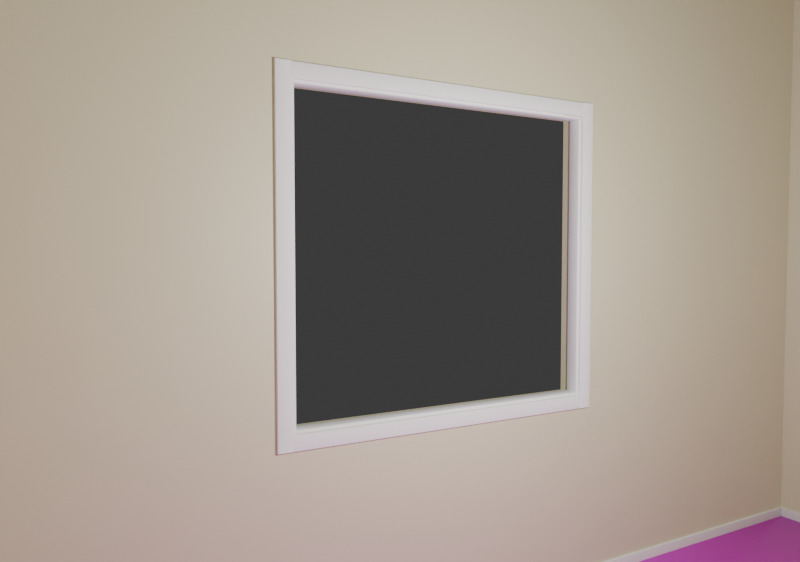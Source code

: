 # Source: roomsketch.blend  (saved by Blender 4.1.24; exported with 4.5.12 LTS)
import bpy
from mathutils import Matrix  # noqa: F401  (used for matrix-valued properties, if any)

bpy.ops.wm.read_factory_settings(use_empty=True)
scene = bpy.context.scene
scene.name = 'Scene'

# ---- collections
col_collection = bpy.data.collections.new('Collection'); scene.collection.children.link(col_collection)

# ---- images (referenced by path relative to the original .blend; pixels are not part of the script)
import os
ASSET_DIR = os.environ.get("B2B_ASSET_DIR", "")  # directory of the original .blend (textures are referenced by path, not embedded)
HERE = os.path.dirname(os.path.abspath(__file__))  # packed textures are extracted next to this script under _unpacked/

def load_image(name, relpath, width, height, colorspace="sRGB"):
    """Load a texture the original file referenced (path relative to the .blend, or extracted next to this script)."""
    p = next((c for c in (os.path.join(HERE, relpath), os.path.join(ASSET_DIR, relpath)) if relpath and os.path.exists(c)), "")
    if p:
        img = bpy.data.images.load(p, check_existing=True)
        img.name = name
    else:  # same state as the original file: an image datablock whose file is absent (Cycles renders it pink)
        img = bpy.data.images.new(name, width, height)
        img.source = "FILE"
        img.filepath = "//" + (relpath or name)
    img.colorspace_settings.name = colorspace
    return img
img_wood_floor_disp_png = load_image('wood_floor_disp.png', 'wood_floor_disp_4k.png', 1024, 1024, 'Non-Color')
img_wood_floor_diff_png = load_image('wood_floor_diff.png', 'wood_floor_diff_4k.jpg', 1024, 1024, 'sRGB')
img_wood_floor_rough_png = load_image('wood_floor_rough.png', 'wood_floor_rough_4k.exr', 1024, 1024, 'Non-Color')
img_wood_floor_nor_gl_png = load_image('wood_floor_nor_gl.png', 'wood_floor_nor_gl_4k.exr', 1024, 1024, 'Non-Color')

# ---- materials (node trees are filled in below, after node groups)
mat_walls = bpy.data.materials.new('Walls')
mat_walls.diffuse_color = (0.5225, 0.4217, 0.2337, 1.0)
mat_wood_floor = bpy.data.materials.new('wood_floor')
mat_wood_floor.displacement_method = 'DISPLACEMENT'
mat_wood_floor.use_transparent_shadow = False
mat_wood_floor.diffuse_color = (0.2247, 0.07453, 0.01091, 1.0)

# ---- material node trees
mat_walls.use_nodes = True; mat_walls.node_tree.nodes.clear()
_N = mat_walls.node_tree.nodes; _L = mat_walls.node_tree.links
n0 = _N.new('ShaderNodeBsdfPrincipled'); n0.name = 'Principled BSDF'; n0.location = (10, 300)
n0.inputs[0].default_value = (0.6156, 0.5889, 0.4056, 1.0)
n1 = _N.new('ShaderNodeOutputMaterial'); n1.name = 'Material Output'; n1.location = (300, 300)
_L.new(n0.outputs[0], n1.inputs[0])
n1.is_active_output = True
mat_wood_floor.use_nodes = True; mat_wood_floor.node_tree.nodes.clear()
_N = mat_wood_floor.node_tree.nodes; _L = mat_wood_floor.node_tree.links
n0 = _N.new('NodeFrame'); n0.name = 'Frame'; n0.location = (-1352, 469)
n0.label = 'Mapping'
n0.width = 400
n1 = _N.new('NodeFrame'); n1.name = 'Frame.001'; n1.location = (-710, 669)
n1.label = 'Textures'
n1.width = 358
n2 = _N.new('ShaderNodeOutputMaterial'); n2.name = 'Material Output'; n2.location = (306, 145)
n3 = _N.new('ShaderNodeTexImage'); n3.name = 'Image Texture'; n3.location = (88, -880)
n3.label = 'Displacement'
n3.image = img_wood_floor_disp_png
n4 = _N.new('ShaderNodeTexImage'); n4.name = 'Image Texture.001'; n4.location = (88, -40)
n4.label = 'Base Color'
n4.image = img_wood_floor_diff_png
n5 = _N.new('ShaderNodeTexImage'); n5.name = 'Image Texture.002'; n5.location = (88, -320)
n5.label = 'Roughness'
n5.image = img_wood_floor_rough_png
n6 = _N.new('ShaderNodeTexImage'); n6.name = 'Image Texture.003'; n6.location = (88, -600)
n6.label = 'Normal'
n6.image = img_wood_floor_nor_gl_png
n7 = _N.new('ShaderNodeNormalMap'); n7.name = 'Normal Map'; n7.location = (-322, 69)
n8 = _N.new('ShaderNodeMapping'); n8.name = 'Mapping'; n8.location = (230, -40)
n8.inputs[3].default_value = (7.75, 7.75, 1.0)
n9 = _N.new('NodeReroute'); n9.name = 'Reroute'; n9.location = (38, -622)
n9.width = 16
n9.socket_idname = 'NodeSocketVector'
n10 = _N.new('ShaderNodeTexCoord'); n10.name = 'Texture Coordinate'; n10.location = (30, -40)
n11 = _N.new('ShaderNodeBsdfPrincipled'); n11.name = 'Principled BSDF'; n11.location = (-72, 429)
n11.distribution = 'GGX'
n11.subsurface_method = 'BURLEY'
n11.inputs[3].default_value = 1.45
n11.inputs[27].default_value = (0.0, 0.0, 0.0, 1.0)
n11.inputs[28].default_value = 1.0
n12 = _N.new('ShaderNodeDisplacement'); n12.name = 'Displacement'; n12.location = (28, -271)
n12.inputs[2].default_value = 0.0007
n3.parent = n1
n4.parent = n1
n5.parent = n1
n6.parent = n1
n8.parent = n0
n9.parent = n1
n10.parent = n0
_L.new(n11.outputs[0], n2.inputs[0])
_L.new(n3.outputs[0], n12.inputs[0])
_L.new(n4.outputs[0], n11.inputs[0])
_L.new(n5.outputs[0], n11.inputs[2])
_L.new(n6.outputs[0], n7.inputs[1])
_L.new(n7.outputs[0], n11.inputs[5])
_L.new(n9.outputs[0], n4.inputs[0])
_L.new(n9.outputs[0], n5.inputs[0])
_L.new(n9.outputs[0], n6.inputs[0])
_L.new(n9.outputs[0], n3.inputs[0])
_L.new(n8.outputs[0], n9.inputs[0])
_L.new(n10.outputs[2], n8.inputs[0])
_L.new(n12.outputs[0], n2.inputs[2])
n2.is_active_output = True

# ---- world
world_world = bpy.data.worlds.new('World'); scene.world = world_world
world_world.use_nodes = True; world_world.node_tree.nodes.clear()
_N = world_world.node_tree.nodes; _L = world_world.node_tree.links
n0 = _N.new('ShaderNodeOutputWorld'); n0.name = 'World Output'; n0.location = (300, 300)
n1 = _N.new('ShaderNodeBackground'); n1.name = 'Background'; n1.location = (10, 300)
n1.inputs[0].default_value = (0.05088, 0.05088, 0.05088, 1.0)
_L.new(n1.outputs[0], n0.inputs[0])
n0.is_active_output = True
world_world.color = (0.05088, 0.05088, 0.05088)
world_world.use_sun_shadow = False
world_world.sun_shadow_jitter_overblur = 0.0

# ---- cameras
cam_camera = bpy.data.cameras.new('Camera')
cam_camera.clip_end = 100.0
cam_camera.lens = 30.0
cam_camera.ortho_scale = 7.314

# ---- lights
light_light = bpy.data.lights.new('Light', 'POINT')
light_light.transmission_factor = 0.0
light_light.energy = 100.0
light_light.shadow_soft_size = 0.1
light_light.shadow_maximum_resolution = 0.006
light_light.use_absolute_resolution = True

# ---- meshes
me_walls = bpy.data.meshes.new('walls')
me_walls.from_pydata([(-0.1, 3.78, 0.0), (2.96, 3.68, 0.0), (0.0, 3.68, 0.0), (3.06, 3.78, 0.0), (3.06, -0.1, 0.0), (2.96, 0.0, 0.0), (-0.1, -0.1, 0.0), (0.0, 0.0, 0.0), (0.0, 3.68, 3.5), (2.96, 3.68, 3.5), (-0.1, 3.78, 3.5), (3.06, -0.1, 3.5), (3.06, 3.78, 3.5), (-0.1, -0.1, 3.5), (2.96, 0.0, 3.5), (0.0, 0.0, 3.5), (2.009, -0.1, 0.0), (2.009, -0.03109, 0.0), (2.756, -0.1, 0.0), (2.756, -0.006659, 0.0), (2.756, 0.0, 0.0), (2.009, 0.0, 0.0), (2.756, -0.1, 0.3365), (2.009, -0.1, 1.164), (2.009, -0.1, 2.035), (2.756, -0.1, 2.035), (2.756, 0.0, 0.2409), (2.009, 0.0, 1.125), (2.009, 0.0, 2.035), (2.756, 0.0, 2.035), (3.06, 0.0685, 0.0), (3.056, 0.0685, 0.0), (3.06, 0.6226, 0.0), (3.041, 0.6226, 0.0), (2.96, 0.0685, 0.0), (2.96, 0.6226, 0.0), (3.06, 0.0685, 2.036), (3.06, 0.6226, 2.036), (2.96, 0.0685, 2.036), (2.96, 0.6226, 2.036), (-0.1, 0.9342, 0.8117), (-0.1, 2.198, 1.976), (-0.1, 2.198, 0.8117), (-0.1, 0.9342, 1.976), (0.0, 2.198, 1.976), (0.0, 0.9342, 0.8117), (0.0, 0.9342, 1.976), (0.0, 2.198, 0.8117)], [], [(0, 1, 2), (4, 31, 30), (1, 3, 32, 33), (6, 17, 16), (19, 5, 4, 18), (0, 7, 6), (7, 21, 17, 6), (5, 19, 20), (0, 2, 7), (0, 3, 1), (4, 5, 34, 31), (33, 35, 1), (13, 15, 8, 10), (8, 9, 12, 10), (13, 11, 14, 15), (11, 12, 9, 14), (12, 3, 0, 10), (4, 22, 18), (13, 6, 16, 23), (25, 22, 4, 11, 13, 23, 24), (37, 32, 3, 11, 4, 30, 36), (11, 3, 12), (1, 9, 8, 2), (6, 13, 10, 0, 42, 41, 43, 40), (0, 6, 40, 42), (38, 34, 5, 14, 1, 35, 39), (14, 9, 1), (21, 7, 15, 27), (5, 20, 26), (28, 27, 15, 14, 5, 26, 29), (27, 28, 24, 23, 16, 17, 21), (26, 20, 19, 18, 22, 25, 29), (25, 24, 28, 29), (37, 39, 35, 33, 32), (36, 30, 31, 34, 38), (39, 37, 36, 38), (47, 2, 8, 15, 7, 45, 46, 44), (45, 7, 2, 47), (41, 42, 47, 44), (43, 46, 45, 40), (42, 40, 45, 47), (46, 43, 41, 44)])
me_walls.polygons.foreach_set('material_index', [0, 0, 0, 0, 0, 0, 0, 0, 0, 0, 0, 0, 0, 0, 0, 0, 0, 0, 0, 0, 0, 0, 0, 0, 0, 0, 0, 0, 0, 0, 22856, 22856, 22856, 22856, 22856, 22856, 0, 0, 4096, 4096, 4096, 4096])
_uv = me_walls.uv_layers.new(name='UVMap')
_uv.uv.foreach_set('vector', [0.0, 0.0, 0.0, 0.0, 0.0, 0.0, 0.0, 0.0, 0.0, 0.0, 0.0, 0.0, 0.0, 0.0, 0.0, 0.0, 0.0, 0.0, 0.0, 0.0, 0.0, 0.0, 0.0, 0.0, 0.0, 0.0, 0.0, 0.0, 0.0, 0.0, 0.0, 0.0, 0.0, 0.0, 0.0, 0.0, 0.0, 0.0, 0.0, 0.0, 0.0, 0.0, 0.0, 0.0, 0.0, 0.0, 0.0, 0.0, 0.0, 0.0, 0.0, 0.0, 0.0, 0.0, 0.0, 0.0, 0.0, 0.0, 0.0, 0.0, 0.0, 0.0, 0.0, 0.0, 0.0, 0.0, 0.0, 0.0, 0.0, 0.0, 0.0, 0.0, 0.0, 0.0, 0.0, 0.0, 0.0, 0.0, 0.0, 0.0, 0.0, 0.0, 0.0, 0.0, 0.0, 0.0, 0.0, 0.0, 0.0, 0.0, 0.0, 0.0, 0.0, 0.0, 0.0, 0.0, 0.0, 0.0, 0.0, 0.0, 0.0, 0.0, 0.0, 0.0, 0.0, 0.0, 0.0, 0.0, 0.0, 0.0, 0.0, 0.0, 0.0, 0.0, 0.0, 0.0, 0.0, 0.0, 0.0, 0.0, 0.0, 0.0, 0.0, 0.0, 0.0, 0.0, 0.0, 0.0, 0.0, 0.0, 0.0, 0.0, 0.0, 0.0, 0.0, 0.0, 0.0, 0.0, 0.0, 0.0, 0.0, 0.0, 0.0, 0.0, 0.0, 0.0, 0.0, 0.0, 0.0, 0.0, 0.0, 0.0, 0.0, 0.0, 0.0, 0.0, 0.0, 0.0, 0.0, 0.0, 0.0, 0.0, 0.0, 0.0, 0.0, 0.0, 0.0, 0.0, 0.0, 0.0, 0.0, 0.0, 0.0, 0.0, 0.0, 0.0, 0.0, 0.0, 0.0, 0.0, 0.0, 0.0, 0.0, 0.0, 0.0, 0.0, 0.0, 0.0, 0.0, 0.0, 0.0, 0.0, 0.0, 0.0, 0.0, 0.0, 0.0, 0.0, 0.0, 0.0, 0.0, 0.0, 0.0, 0.0, 0.0, 0.0, 0.0, 0.0, 0.0, 0.0, 0.0, 0.0, 0.0, 0.0, 0.0, 0.0, 0.0, 0.0, 0.0, 0.0, 0.0, 0.0, 0.0, 0.0, 0.0, 0.0, 0.0, 0.0, 0.0, 0.0, 0.0, 0.0, 0.0, 0.0, 0.0, 0.0, 0.0, 0.0, 0.0, 0.0, 0.0, 0.0, 0.0, 0.0, 0.0, 0.0, 0.0, 0.0, 0.5352, 0.1548, 0.625, 0.1548, 0.625, 0.1298, 0.5391, 0.1298, 0.4243, 0.1298, 0.4243, 0.147, 0.4243, 0.1548, 0.4481, 0.5952, 0.4243, 0.5952, 0.4243, 0.5969, 0.4243, 0.6202, 0.4575, 0.6202, 0.625, 0.6202, 0.625, 0.5952, 0.625, 0.6202, 0.875, 0.6202, 0.875, 0.5952, 0.625, 0.5952, 0.625, 0.3344, 0.625, 0.3048, 0.4195, 0.3048, 0.4195, 0.3288, 0.4195, 0.3344, 0.625, 0.9156, 0.4195, 0.9156, 0.4195, 0.9169, 0.4195, 0.9452, 0.625, 0.9452, 0.8202, 0.5, 0.7906, 0.5, 0.7906, 0.75, 0.8202, 0.75, 0.0, 0.0, 0.0, 0.0, 0.0, 0.0, 0.0, 0.0, 0.0, 0.0, 0.0, 0.0, 0.0, 0.0, 0.0, 0.0, 0.0, 0.0, 0.0, 0.0, 0.0, 0.0, 0.0, 0.0, 0.625, 0.3634, 0.375, 0.3634, 0.375, 0.3884, 0.625, 0.3884, 0.625, 0.8866, 0.625, 0.8616, 0.375, 0.8616, 0.375, 0.8866, 0.2384, 0.5, 0.2384, 0.75, 0.2634, 0.75, 0.2634, 0.5, 0.7366, 0.75, 0.7616, 0.75, 0.7616, 0.5, 0.7366, 0.5])
me_walls.materials.append(mat_walls)
me_walls.update()
me_plane = bpy.data.meshes.new('Plane')
me_plane.from_pydata([(-1.0, -1.0, 0.0), (1.0, -1.0, 0.0), (-1.0, 1.0, 0.0), (1.0, 1.0, 0.0)], [], [(0, 1, 3, 2)])
me_plane.polygons.foreach_set('use_smooth', [True] * 1)
_uv = me_plane.uv_layers.new(name='UVMap')
_uv.uv.foreach_set('vector', [0.0, 0.0, 1.0, 0.0, 1.0, 1.0, 0.0, 1.0])
me_plane.materials.append(mat_wood_floor)
me_plane.update()
me_list_profiles_005 = bpy.data.meshes.new('list-profiles.005')
me_list_profiles_005.from_pydata([(0.01144, 0.04336, 0.1639), (0.012, 0.042, 0.1644), (0.01141, 0.04341, 0.1639), (0.01006, 0.04398, 0.1625), (0.01, 0.044, 0.1624), (0.0003821, 0.044, 0.1528), (0.0, 0.044, 0.1524), (0.0, 0.0, 0.1524), (0.012, 0.0, 0.1644), (0.01197, 0.04206, 3.82), (0.012, 0.042, 3.82), (0.01141, 0.04341, 3.821), (0.01135, 0.04344, 3.821), (0.01, 0.044, 3.822), (0.009556, 0.044, 3.823), (-1.183e-19, 0.044, 3.832), (-1.183e-19, -4.022e-11, 3.832), (0.012, -4.022e-11, 3.82)], [], [(10, 1, 0, 9), (0, 2, 11, 9), (2, 3, 12, 11), (3, 4, 13, 12), (4, 5, 14, 13), (5, 6, 15, 14), (6, 7, 16, 15), (16, 7, 8, 17), (17, 8, 1, 10), (3, 2, 0, 1, 8, 7, 6, 5, 4), (10, 9, 11, 12, 13, 14, 15, 16, 17)])
me_list_profiles_005.polygons.foreach_set('use_smooth', [True] * 11)
me_list_profiles_005.polygons.foreach_set('material_index', [0, 0, 0, 0, 0, 0, 0, 0, 0, 22856, 31752])
_k = set([(2, 3), (3, 4), (4, 5), (5, 6), (6, 7), (6, 15), (7, 8), (7, 16), (8, 17), (11, 12), (12, 13), (13, 14), (14, 15), (15, 16), (16, 17)])
me_list_profiles_005.attributes.new('sharp_edge', 'BOOLEAN', 'EDGE').data.foreach_set('value', [ (min(e.vertices), max(e.vertices)) in _k for e in me_list_profiles_005.edges])
_uv = me_list_profiles_005.uv_layers.new(name='UVMap')
_uv.uv.foreach_set('vector', [0.0, 0.0, 0.0, 0.0, 0.0, 0.0, 0.0, 0.0, 0.0, 0.0, 0.0, 0.0, 0.0, 0.0, 0.0, 0.0, 0.0, 0.0, 0.0, 0.0, 0.0, 0.0, 0.0, 0.0, 0.0, 0.0, 0.0, 0.0, 0.0, 0.0, 0.0, 0.0, 0.0, 0.0, 0.0, 0.0, 0.0, 0.0, 0.0, 0.0, 0.0, 0.0, 0.0, 0.0, 0.0, 0.0, 0.0, 0.0, 0.0, 0.0, 0.0, 0.0, 0.0, 0.0, 0.0, 0.0, 0.0, 0.0, 0.0, 0.0, 0.0, 0.0, 0.0, 0.0, 0.0, 0.0, 0.0, 0.0, 0.0, 0.0, 0.0, 0.0, 0.5055, 0.09325, 0.5054, 0.09165, 0.5054, 0.09162, 0.5053, 0.09096, 0.5, 0.09096, 0.5, 0.1051, 0.5055, 0.1051, 0.5055, 0.1047, 0.5055, 0.09331, 0.375, 0.4261, 0.375, 0.4261, 0.375, 0.4254, 0.375, 0.4253, 0.375, 0.4237, 0.375, 0.4232, 0.375, 0.4119, 0.375, 0.4119, 0.375, 0.4261])
me_list_profiles_005.update()
me_list_profiles_006 = bpy.data.meshes.new('list-profiles.006')
me_list_profiles_006.from_pydata([(0.01141, 0.04341, 0.0), (0.012, 0.042, 0.0), (0.01, 0.044, 0.0), (0.0, 0.0, 0.0), (0.0, 0.044, 0.0), (0.012, 0.0, 0.0), (0.01, 0.044, 4.0), (0.012, 0.042, 4.0), (0.01141, 0.04341, 4.0), (0.0, 0.044, 4.0), (0.0, 0.0, 4.0), (0.012, 0.0, 4.0)], [], [(0, 1, 2), (1, 3, 4), (1, 4, 2), (1, 5, 3), (6, 7, 8), (9, 10, 7), (6, 9, 7), (10, 11, 7), (0, 7, 1), (0, 8, 7), (2, 8, 0), (2, 6, 8), (4, 6, 2), (4, 9, 6), (9, 4, 3, 10), (11, 10, 3, 5), (5, 1, 7, 11)])
me_list_profiles_006.polygons.foreach_set('use_smooth', [True] * 17)
_k = set([(0, 1), (0, 2), (1, 5), (2, 4), (3, 4), (3, 5), (3, 10), (4, 9), (5, 11), (6, 8), (6, 9), (7, 8), (7, 11), (9, 10), (10, 11)])
me_list_profiles_006.attributes.new('sharp_edge', 'BOOLEAN', 'EDGE').data.foreach_set('value', [ (min(e.vertices), max(e.vertices)) in _k for e in me_list_profiles_006.edges])
me_list_profiles_006.update()
me_list_profiles_007 = bpy.data.meshes.new('list-profiles.007')
me_list_profiles_007.from_pydata([(0.01144, 0.04336, 0.1639), (0.012, 0.042, 0.1644), (0.01141, 0.04341, 0.1639), (0.01006, 0.04398, 0.1625), (0.01, 0.044, 0.1624), (0.0003821, 0.044, 0.1528), (0.0, 0.044, 0.1524), (0.0, 0.0, 0.1524), (0.012, 0.0, 0.1644), (0.01197, 0.04206, 3.82), (0.012, 0.042, 3.82), (0.01141, 0.04341, 3.82), (0.01135, 0.04344, 3.82), (0.01, 0.044, 3.822), (0.009556, 0.044, 3.822), (0.0, 0.044, 3.832), (0.0, 0.0, 3.832), (0.012, 0.0, 3.82), (0.012, 0.042, 0.1724), (0.012, 0.042, 0.8216), (0.01144, 0.04335, 0.1724), (0.01153, 0.04312, 0.8216), (0.01141, 0.04341, 0.1724), (0.01141, 0.04341, 0.8216), (0.01006, 0.04397, 0.1724), (0.01029, 0.04388, 0.8216), (0.01, 0.044, 0.1724), (0.01, 0.044, 0.8216), (0.0004309, 0.044, 0.1724), (0.002054, 0.044, 0.8216), (0.0, 0.044, 0.1724), (0.0, 0.044, 0.8216), (0.0, 0.0, 0.1724), (0.0, 0.0, 0.8216), (0.012, 0.0, 0.1724), (0.012, 0.0, 0.8216)], [], [(18, 1, 0, 20), (9, 10, 19, 21), (23, 11, 9, 21), (0, 2, 22, 20), (25, 12, 11, 23), (2, 3, 24, 22), (27, 13, 12, 25), (3, 4, 26, 24), (29, 14, 13, 27), (4, 5, 28, 26), (31, 15, 14, 29), (5, 6, 30, 28), (33, 16, 15, 31), (6, 7, 32, 30), (32, 7, 8, 34), (35, 17, 16, 33), (34, 8, 1, 18), (19, 10, 17, 35), (3, 2, 0, 1, 8, 7, 6, 5, 4), (17, 10, 9, 11, 12, 13, 14, 15, 16), (21, 19, 35, 33, 31, 29, 27, 25, 23), (18, 20, 22, 24, 26, 28, 30, 32, 34)])
me_list_profiles_007.polygons.foreach_set('use_smooth', [True] * 22)
me_list_profiles_007.polygons.foreach_set('material_index', [0, 0, 0, 0, 0, 0, 0, 0, 0, 0, 0, 0, 0, 0, 0, 0, 0, 0, 22856, 31752, 0, 0])
_k = set([(2, 3), (3, 4), (4, 5), (5, 6), (6, 7), (6, 30), (7, 8), (7, 32), (8, 34), (11, 12), (12, 13), (13, 14), (14, 15), (15, 16), (15, 31), (16, 17), (16, 33), (17, 35), (18, 20), (18, 34), (19, 21), (19, 35), (20, 22), (21, 23), (22, 24), (23, 25), (24, 26), (25, 27), (26, 28), (27, 29), (28, 30), (29, 31), (30, 32), (31, 33), (32, 34), (33, 35)])
me_list_profiles_007.attributes.new('sharp_edge', 'BOOLEAN', 'EDGE').data.foreach_set('value', [ (min(e.vertices), max(e.vertices)) in _k for e in me_list_profiles_007.edges])
_uv = me_list_profiles_007.uv_layers.new(name='UVMap')
_uv.uv.foreach_set('vector', [0.0, 0.0, 0.0, 0.0, 0.0, 0.0, 0.0, 0.0, 0.0, 0.0, 0.0, 0.0, 0.0, 0.0, 0.0, 0.0, 0.0, 0.0, 0.0, 0.0, 0.0, 0.0, 0.0, 0.0, 0.0, 0.0, 0.0, 0.0, 0.0, 0.0, 0.0, 0.0, 0.0, 0.0, 0.0, 0.0, 0.0, 0.0, 0.0, 0.0, 0.0, 0.0, 0.0, 0.0, 0.0, 0.0, 0.0, 0.0, 0.0, 0.0, 0.0, 0.0, 0.0, 0.0, 0.0, 0.0, 0.0, 0.0, 0.0, 0.0, 0.0, 0.0, 0.0, 0.0, 0.0, 0.0, 0.0, 0.0, 0.0, 0.0, 0.0, 0.0, 0.0, 0.0, 0.0, 0.0, 0.0, 0.0, 0.0, 0.0, 0.0, 0.0, 0.0, 0.0, 0.0, 0.0, 0.0, 0.0, 0.0, 0.0, 0.0, 0.0, 0.0, 0.0, 0.0, 0.0, 0.0, 0.0, 0.0, 0.0, 0.0, 0.0, 0.0, 0.0, 0.0, 0.0, 0.0, 0.0, 0.0, 0.0, 0.0, 0.0, 0.0, 0.0, 0.0, 0.0, 0.0, 0.0, 0.0, 0.0, 0.0, 0.0, 0.0, 0.0, 0.0, 0.0, 0.0, 0.0, 0.0, 0.0, 0.0, 0.0, 0.0, 0.0, 0.0, 0.0, 0.0, 0.0, 0.0, 0.0, 0.0, 0.0, 0.0, 0.0, 0.5055, 0.09325, 0.5054, 0.09165, 0.5054, 0.09162, 0.5053, 0.09096, 0.5, 0.09096, 0.5, 0.1051, 0.5055, 0.1051, 0.5055, 0.1047, 0.5055, 0.09331, 0.375, 0.4261, 0.375, 0.4261, 0.375, 0.4261, 0.375, 0.4254, 0.375, 0.4253, 0.375, 0.4237, 0.375, 0.4232, 0.375, 0.4119, 0.375, 0.4119, 0.375, 0.3586, 0.375, 0.3585, 0.375, 0.3585, 0.375, 0.362, 0.375, 0.362, 0.375, 0.3614, 0.375, 0.3591, 0.375, 0.359, 0.375, 0.3586, 0.375, 0.8915, 0.375, 0.8914, 0.375, 0.8914, 0.375, 0.891, 0.375, 0.8909, 0.375, 0.8881, 0.375, 0.888, 0.375, 0.888, 0.375, 0.8915])
me_list_profiles_007.update()
me_list_profiles_008 = bpy.data.meshes.new('list-profiles.008')
me_list_profiles_008.from_pydata([(0.01144, 0.04336, 0.8833), (0.012, 0.042, 0.8839), (0.01141, 0.04341, 0.8833), (0.01006, 0.04398, 0.882), (0.01, 0.044, 0.8819), (0.000382, 0.044, 0.8723), (-5.432e-08, 0.044, 0.8719), (-5.432e-08, -5.432e-08, 0.8719), (0.012, -5.432e-08, 0.8839), (0.01197, 0.04206, 3.82), (0.012, 0.042, 3.82), (0.01141, 0.04341, 3.82), (0.01135, 0.04344, 3.82), (0.01, 0.044, 3.822), (0.009556, 0.044, 3.822), (0.0, 0.044, 3.832), (0.0, 0.0, 3.832), (0.012, 0.0, 3.82)], [], [(10, 1, 0, 9), (0, 2, 11, 9), (2, 3, 12, 11), (3, 4, 13, 12), (4, 5, 14, 13), (5, 6, 15, 14), (6, 7, 16, 15), (16, 7, 8, 17), (17, 8, 1, 10), (3, 2, 0, 1, 8, 7, 6, 5, 4), (10, 9, 11, 12, 13, 14, 15, 16, 17)])
me_list_profiles_008.polygons.foreach_set('use_smooth', [True] * 11)
me_list_profiles_008.polygons.foreach_set('material_index', [0, 0, 0, 0, 0, 0, 0, 0, 0, 22856, 31752])
_k = set([(2, 3), (3, 4), (4, 5), (5, 6), (6, 7), (6, 15), (7, 8), (7, 16), (8, 17), (11, 12), (12, 13), (13, 14), (14, 15), (15, 16), (16, 17)])
me_list_profiles_008.attributes.new('sharp_edge', 'BOOLEAN', 'EDGE').data.foreach_set('value', [ (min(e.vertices), max(e.vertices)) in _k for e in me_list_profiles_008.edges])
_uv = me_list_profiles_008.uv_layers.new(name='UVMap')
_uv.uv.foreach_set('vector', [0.0, 0.0, 0.0, 0.0, 0.0, 0.0, 0.0, 0.0, 0.0, 0.0, 0.0, 0.0, 0.0, 0.0, 0.0, 0.0, 0.0, 0.0, 0.0, 0.0, 0.0, 0.0, 0.0, 0.0, 0.0, 0.0, 0.0, 0.0, 0.0, 0.0, 0.0, 0.0, 0.0, 0.0, 0.0, 0.0, 0.0, 0.0, 0.0, 0.0, 0.0, 0.0, 0.0, 0.0, 0.0, 0.0, 0.0, 0.0, 0.0, 0.0, 0.0, 0.0, 0.0, 0.0, 0.0, 0.0, 0.0, 0.0, 0.0, 0.0, 0.0, 0.0, 0.0, 0.0, 0.0, 0.0, 0.0, 0.0, 0.0, 0.0, 0.0, 0.0, 0.5055, 0.09325, 0.5054, 0.09165, 0.5054, 0.09162, 0.5053, 0.09096, 0.5, 0.09096, 0.5, 0.1051, 0.5055, 0.1051, 0.5055, 0.1047, 0.5055, 0.09331, 0.375, 0.4261, 0.375, 0.4261, 0.375, 0.4254, 0.375, 0.4253, 0.375, 0.4237, 0.375, 0.4232, 0.375, 0.4119, 0.375, 0.4119, 0.375, 0.4261])
me_list_profiles_008.update()
me_list_profiles_009 = bpy.data.meshes.new('list-profiles.009')
me_list_profiles_009.from_pydata([(0.01144, 0.04336, 0.8833), (0.012, 0.042, 0.8839), (0.01141, 0.04341, 0.8833), (0.01006, 0.04398, 0.882), (0.01, 0.044, 0.8819), (0.000382, 0.044, 0.8723), (-5.432e-08, 0.044, 0.8719), (-5.432e-08, -5.432e-08, 0.8719), (0.012, -5.432e-08, 0.8839), (0.01197, 0.04206, 3.82), (0.012, 0.042, 3.82), (0.01141, 0.04341, 3.82), (0.01135, 0.04344, 3.82), (0.01, 0.044, 3.822), (0.009556, 0.044, 3.822), (0.0, 0.044, 3.832), (0.0, 0.0, 3.832), (0.012, 0.0, 3.82), (0.012, 0.042, 2.833), (0.012, 0.042, 3.677), (0.01179, 0.0425, 2.833), (0.01195, 0.04213, 3.677), (0.01141, 0.04341, 2.833), (0.01141, 0.04341, 3.677), (0.01092, 0.04362, 2.833), (0.01129, 0.04347, 3.677), (0.01, 0.044, 2.833), (0.01, 0.044, 3.677), (0.006479, 0.044, 2.833), (0.009103, 0.044, 3.677), (-1.833e-08, 0.044, 2.833), (-2.844e-09, 0.044, 3.677), (-1.833e-08, -1.833e-08, 2.833), (-2.844e-09, -2.844e-09, 3.677), (0.012, -1.826e-08, 2.833), (0.012, -2.645e-09, 3.677)], [], [(18, 1, 0, 20), (9, 10, 19, 21), (23, 11, 9, 21), (0, 2, 22, 20), (25, 12, 11, 23), (2, 3, 24, 22), (27, 13, 12, 25), (3, 4, 26, 24), (29, 14, 13, 27), (4, 5, 28, 26), (31, 15, 14, 29), (5, 6, 30, 28), (33, 16, 15, 31), (6, 7, 32, 30), (32, 7, 8, 34), (35, 17, 16, 33), (34, 8, 1, 18), (19, 10, 17, 35), (2, 0, 1, 8, 7, 6, 5, 4, 3), (17, 10, 9, 11, 12, 13, 14, 15, 16), (18, 20, 22, 24, 26, 28, 30, 32, 34), (21, 19, 35, 33, 31, 29, 27, 25, 23)])
me_list_profiles_009.polygons.foreach_set('use_smooth', [True] * 22)
me_list_profiles_009.polygons.foreach_set('material_index', [0, 0, 0, 0, 0, 0, 0, 0, 0, 0, 0, 0, 0, 0, 0, 0, 0, 0, 22856, 31752, 22856, 22856])
_k = set([(2, 3), (3, 4), (4, 5), (5, 6), (6, 7), (6, 30), (7, 8), (7, 32), (8, 34), (11, 12), (12, 13), (13, 14), (14, 15), (15, 16), (15, 31), (16, 17), (16, 33), (17, 35), (18, 20), (18, 34), (19, 21), (19, 35), (20, 22), (21, 23), (22, 24), (23, 25), (24, 26), (25, 27), (26, 28), (27, 29), (28, 30), (29, 31), (30, 32), (31, 33), (32, 34), (33, 35)])
me_list_profiles_009.attributes.new('sharp_edge', 'BOOLEAN', 'EDGE').data.foreach_set('value', [ (min(e.vertices), max(e.vertices)) in _k for e in me_list_profiles_009.edges])
_uv = me_list_profiles_009.uv_layers.new(name='UVMap')
_uv.uv.foreach_set('vector', [0.0, 0.0, 0.0, 0.0, 0.0, 0.0, 0.0, 0.0, 0.0, 0.0, 0.0, 0.0, 0.0, 0.0, 0.0, 0.0, 0.0, 0.0, 0.0, 0.0, 0.0, 0.0, 0.0, 0.0, 0.0, 0.0, 0.0, 0.0, 0.0, 0.0, 0.0, 0.0, 0.0, 0.0, 0.0, 0.0, 0.0, 0.0, 0.0, 0.0, 0.0, 0.0, 0.0, 0.0, 0.0, 0.0, 0.0, 0.0, 0.0, 0.0, 0.0, 0.0, 0.0, 0.0, 0.0, 0.0, 0.0, 0.0, 0.0, 0.0, 0.0, 0.0, 0.0, 0.0, 0.0, 0.0, 0.0, 0.0, 0.0, 0.0, 0.0, 0.0, 0.0, 0.0, 0.0, 0.0, 0.0, 0.0, 0.0, 0.0, 0.0, 0.0, 0.0, 0.0, 0.0, 0.0, 0.0, 0.0, 0.0, 0.0, 0.0, 0.0, 0.0, 0.0, 0.0, 0.0, 0.0, 0.0, 0.0, 0.0, 0.0, 0.0, 0.0, 0.0, 0.0, 0.0, 0.0, 0.0, 0.0, 0.0, 0.0, 0.0, 0.0, 0.0, 0.0, 0.0, 0.0, 0.0, 0.0, 0.0, 0.0, 0.0, 0.0, 0.0, 0.0, 0.0, 0.0, 0.0, 0.0, 0.0, 0.0, 0.0, 0.0, 0.0, 0.0, 0.0, 0.0, 0.0, 0.0, 0.0, 0.0, 0.0, 0.0, 0.0, 0.5054, 0.09165, 0.5054, 0.09162, 0.5053, 0.09096, 0.5, 0.09096, 0.5, 0.1051, 0.5055, 0.1051, 0.5055, 0.1047, 0.5055, 0.09331, 0.5055, 0.09325, 0.375, 0.4261, 0.375, 0.4261, 0.375, 0.4261, 0.375, 0.4254, 0.375, 0.4253, 0.375, 0.4237, 0.375, 0.4232, 0.375, 0.4119, 0.375, 0.4119, 0.5094, 0.0, 0.5095, 0.0, 0.5097, 0.0, 0.5098, 0.0, 0.5099, 0.0, 0.5099, 0.0, 0.5099, 0.0, 0.4989, 0.0, 0.4989, 0.0, 0.5094, 0.5, 0.5094, 0.5, 0.4989, 0.5, 0.4989, 0.5, 0.5099, 0.5, 0.5099, 0.5, 0.5099, 0.5, 0.5097, 0.5, 0.5097, 0.5])
me_list_profiles_009.update()
me_list_profile_2r = bpy.data.meshes.new('list-profile-2r')
me_list_profile_2r.from_pydata([(0.012, 0.002, 0.0), (0.01141, 0.0005859, 0.0), (0.01, 0.0, 0.0), (0.012, 0.042, 0.0), (0.01, 0.044, 0.0), (0.01141, 0.04341, 0.0), (0.0, 0.044, 0.0), (0.0, 0.0, 0.0), (0.01, 0.0, 2.084), (0.01141, 0.0005859, 2.084), (0.012, 0.002, 2.084), (0.01141, 0.04341, 2.084), (0.01, 0.044, 2.084), (0.012, 0.042, 2.084), (0.0, 0.044, 2.084), (0.0, 0.0, 2.084)], [], [(0, 1, 2), (3, 4, 5), (6, 4, 3), (0, 6, 3), (0, 7, 6), (0, 2, 7), (8, 9, 10), (11, 12, 13), (13, 12, 14), (13, 14, 10), (14, 15, 10), (15, 8, 10), (0, 9, 1), (0, 10, 9), (3, 10, 0), (3, 13, 10), (5, 13, 3), (5, 11, 13), (4, 11, 5), (4, 12, 11), (6, 12, 4), (6, 14, 12), (7, 14, 6), (7, 15, 14), (2, 15, 7), (2, 8, 15), (1, 8, 2), (1, 9, 8)])
me_list_profile_2r.polygons.foreach_set('use_smooth', [True] * 28)
_k = set([(0, 1), (0, 3), (1, 2), (2, 7), (3, 5), (4, 5), (4, 6), (6, 7), (6, 14), (7, 15), (8, 9), (8, 15), (9, 10), (10, 13), (11, 12), (11, 13), (12, 14), (14, 15)])
me_list_profile_2r.attributes.new('sharp_edge', 'BOOLEAN', 'EDGE').data.foreach_set('value', [ (min(e.vertices), max(e.vertices)) in _k for e in me_list_profile_2r.edges])
me_list_profile_2r.update()
me_list_profile_2r_001 = bpy.data.meshes.new('list-profile-2r.001')
me_list_profile_2r_001.from_pydata([(0.012, 0.002, 0.0), (0.01141, 0.0005859, 0.0), (0.01, 0.0, 0.0), (0.012, 0.042, 0.0), (0.01, 0.044, 0.0), (0.01141, 0.04341, 0.0), (0.0, 0.044, 0.0), (0.0, 0.0, 0.0), (0.01, 0.0, 2.084), (0.01141, 0.0005859, 2.084), (0.012, 0.002, 2.084), (0.01141, 0.04341, 2.084), (0.01, 0.044, 2.084), (0.012, 0.042, 2.084), (0.0, 0.044, 2.084), (0.0, 0.0, 2.084)], [], [(0, 1, 2), (3, 4, 5), (6, 4, 3), (0, 6, 3), (0, 7, 6), (0, 2, 7), (8, 9, 10), (11, 12, 13), (13, 12, 14), (13, 14, 10), (14, 15, 10), (15, 8, 10), (0, 9, 1), (0, 10, 9), (3, 10, 0), (3, 13, 10), (5, 13, 3), (5, 11, 13), (4, 11, 5), (4, 12, 11), (6, 12, 4), (6, 14, 12), (7, 14, 6), (7, 15, 14), (2, 15, 7), (2, 8, 15), (1, 8, 2), (1, 9, 8)])
me_list_profile_2r_001.polygons.foreach_set('use_smooth', [True] * 28)
_k = set([(0, 1), (0, 3), (1, 2), (2, 7), (3, 5), (4, 5), (4, 6), (6, 7), (6, 14), (7, 15), (8, 9), (8, 15), (9, 10), (10, 13), (11, 12), (11, 13), (12, 14), (14, 15)])
me_list_profile_2r_001.attributes.new('sharp_edge', 'BOOLEAN', 'EDGE').data.foreach_set('value', [ (min(e.vertices), max(e.vertices)) in _k for e in me_list_profile_2r_001.edges])
me_list_profile_2r_001.update()
me_list_profile_2r_002 = bpy.data.meshes.new('list-profile-2r.002')
me_list_profile_2r_002.from_pydata([(0.012, 0.002, 0.0), (0.01141, 0.0005859, 0.0), (0.01, 0.0, 0.0), (0.012, 0.042, 0.0), (0.01, 0.044, 0.0), (0.01141, 0.04341, 0.0), (0.0, 0.044, 0.0), (0.0, 0.0, 0.0), (0.01, 0.0, 2.084), (0.01141, 0.0005859, 2.084), (0.012, 0.002, 2.084), (0.01141, 0.04341, 2.084), (0.01, 0.044, 2.084), (0.012, 0.042, 2.084), (0.0, 0.044, 2.084), (0.0, 0.0, 2.084)], [], [(0, 1, 2), (3, 4, 5), (6, 4, 3), (0, 6, 3), (0, 7, 6), (0, 2, 7), (8, 9, 10), (11, 12, 13), (13, 12, 14), (13, 14, 10), (14, 15, 10), (15, 8, 10), (0, 9, 1), (0, 10, 9), (3, 10, 0), (3, 13, 10), (5, 13, 3), (5, 11, 13), (4, 11, 5), (4, 12, 11), (6, 12, 4), (6, 14, 12), (7, 14, 6), (7, 15, 14), (2, 15, 7), (2, 8, 15), (1, 8, 2), (1, 9, 8)])
me_list_profile_2r_002.polygons.foreach_set('use_smooth', [True] * 28)
_k = set([(0, 1), (0, 3), (1, 2), (2, 7), (3, 5), (4, 5), (4, 6), (6, 7), (6, 14), (7, 15), (8, 9), (8, 15), (9, 10), (10, 13), (11, 12), (11, 13), (12, 14), (14, 15)])
me_list_profile_2r_002.attributes.new('sharp_edge', 'BOOLEAN', 'EDGE').data.foreach_set('value', [ (min(e.vertices), max(e.vertices)) in _k for e in me_list_profile_2r_002.edges])
me_list_profile_2r_002.update()
me_list_profile_2r_003 = bpy.data.meshes.new('list-profile-2r.003')
me_list_profile_2r_003.from_pydata([(0.012, 0.002, 0.0), (0.01141, 0.0005859, 0.0), (0.01, 0.0, 0.0), (0.012, 0.042, 0.0), (0.01, 0.044, 0.0), (0.01141, 0.04341, 0.0), (0.0, 0.044, 0.0), (0.0, 0.0, 0.0), (0.01, 0.0, 2.084), (0.01141, 0.0005859, 2.084), (0.012, 0.002, 2.084), (0.01141, 0.04341, 2.084), (0.01, 0.044, 2.084), (0.012, 0.042, 2.084), (0.0, 0.044, 2.084), (0.0, 0.0, 2.084)], [], [(0, 1, 2), (3, 4, 5), (6, 4, 3), (0, 6, 3), (0, 7, 6), (0, 2, 7), (8, 9, 10), (11, 12, 13), (13, 12, 14), (13, 14, 10), (14, 15, 10), (15, 8, 10), (0, 9, 1), (0, 10, 9), (3, 10, 0), (3, 13, 10), (5, 13, 3), (5, 11, 13), (4, 11, 5), (4, 12, 11), (6, 12, 4), (6, 14, 12), (7, 14, 6), (7, 15, 14), (2, 15, 7), (2, 8, 15), (1, 8, 2), (1, 9, 8)])
me_list_profile_2r_003.polygons.foreach_set('use_smooth', [True] * 28)
_k = set([(0, 1), (0, 3), (1, 2), (2, 7), (3, 5), (4, 5), (4, 6), (6, 7), (6, 14), (7, 15), (8, 9), (8, 15), (9, 10), (10, 13), (11, 12), (11, 13), (12, 14), (14, 15)])
me_list_profile_2r_003.attributes.new('sharp_edge', 'BOOLEAN', 'EDGE').data.foreach_set('value', [ (min(e.vertices), max(e.vertices)) in _k for e in me_list_profile_2r_003.edges])
me_list_profile_2r_003.update()
me_list_profile_2r_004 = bpy.data.meshes.new('list-profile-2r.004')
me_list_profile_2r_004.from_pydata([(0.01159, 0.00101, 2.8), (0.01141, 0.0005859, 2.8), (0.012, 0.002, 2.8), (0.012, 0.014, 2.8), (0.012, 0.042, 2.8), (0.01182, 0.04242, 2.8), (0.01141, 0.04341, 2.8), (0.01099, 0.04359, 2.8), (0.01, 0.044, 2.8), (0.007001, 0.044, 2.8), (0.0, 0.044, 2.8), (0.0, 0.0308, 2.8), (0.0, 0.0, 2.8), (0.002999, 0.0, 2.8), (0.01, 0.0, 2.8), (0.01042, 0.0001757, 2.8), (0.01141, 0.0005859, 2.045), (0.0117, 0.001277, 2.045), (0.012, 0.002, 2.045), (0.012, 0.02155, 2.045), (0.012, 0.042, 2.045), (0.01171, 0.04269, 2.045), (0.01141, 0.04341, 2.045), (0.01072, 0.0437, 2.045), (0.01, 0.044, 2.045), (0.005111, 0.044, 2.045), (0.0, 0.044, 2.045), (0.0, 0.02249, 2.045), (0.0, 0.0, 2.045), (0.004889, 0.0, 2.045), (0.01, 0.0, 2.045), (0.01069, 0.0002864, 2.045)], [], [(0, 1, 16, 17), (18, 2, 0, 17), (3, 2, 18, 19), (20, 4, 3, 19), (5, 4, 20, 21), (22, 6, 5, 21), (23, 7, 6, 22), (23, 24, 8, 7), (25, 9, 8, 24), (25, 26, 10, 9), (27, 11, 10, 26), (27, 28, 12, 11), (13, 12, 28, 29), (30, 14, 13, 29), (15, 14, 30, 31), (16, 1, 15, 31), (15, 1, 0, 2, 3, 4, 5, 6, 7, 8, 9, 10, 11, 12, 13, 14), (22, 21, 20, 19, 18, 17, 16, 31, 30, 29, 28, 27, 26, 25, 24, 23)])
me_list_profile_2r_004.polygons.foreach_set('use_smooth', [True] * 18)
me_list_profile_2r_004.polygons.foreach_set('material_index', [0, 0, 0, 0, 0, 0, 0, 0, 0, 0, 0, 0, 0, 0, 0, 0, 4096, 31752])
_k = set([(0, 1), (0, 2), (1, 15), (2, 3), (3, 4), (4, 5), (5, 6), (6, 7), (7, 8), (8, 9), (9, 10), (10, 11), (10, 26), (11, 12), (12, 13), (12, 28), (13, 14), (14, 15), (16, 17), (16, 31), (17, 18), (18, 19), (19, 20), (20, 21), (21, 22), (22, 23), (23, 24), (24, 25), (25, 26), (26, 27), (27, 28), (28, 29), (29, 30), (30, 31)])
me_list_profile_2r_004.attributes.new('sharp_edge', 'BOOLEAN', 'EDGE').data.foreach_set('value', [ (min(e.vertices), max(e.vertices)) in _k for e in me_list_profile_2r_004.edges])
_uv = me_list_profile_2r_004.uv_layers.new(name='UVMap')
_uv.uv.foreach_set('vector', [0.0, 0.0, 0.0, 0.0, 0.0, 0.0, 0.0, 0.0, 0.0, 0.0, 0.0, 0.0, 0.0, 0.0, 0.0, 0.0, 0.0, 0.0, 0.0, 0.0, 0.0, 0.0, 0.0, 0.0, 0.0, 0.0, 0.0, 0.0, 0.0, 0.0, 0.0, 0.0, 0.0, 0.0, 0.0, 0.0, 0.0, 0.0, 0.0, 0.0, 0.0, 0.0, 0.0, 0.0, 0.0, 0.0, 0.0, 0.0, 0.0, 0.0, 0.0, 0.0, 0.0, 0.0, 0.0, 0.0, 0.0, 0.0, 0.0, 0.0, 0.0, 0.0, 0.0, 0.0, 0.0, 0.0, 0.0, 0.0, 0.0, 0.0, 0.0, 0.0, 0.0, 0.0, 0.0, 0.0, 0.0, 0.0, 0.0, 0.0, 0.0, 0.0, 0.0, 0.0, 0.0, 0.0, 0.0, 0.0, 0.0, 0.0, 0.0, 0.0, 0.0, 0.0, 0.0, 0.0, 0.0, 0.0, 0.0, 0.0, 0.0, 0.0, 0.0, 0.0, 0.0, 0.0, 0.0, 0.0, 0.0, 0.0, 0.0, 0.0, 0.0, 0.0, 0.0, 0.0, 0.0, 0.0, 0.0, 0.0, 0.0, 0.0, 0.0, 0.0, 0.0, 0.0, 0.0, 0.0, 0.4608, 0.0, 0.4609, 0.0, 0.461, 0.0, 0.4613, 0.0, 0.4643, 0.0, 0.4713, 0.0, 0.4714, 0.0, 0.4716, 0.0, 0.4717, 0.0, 0.4718, 0.0, 0.4718, 0.0, 0.4718, 0.0, 0.4685, 0.0, 0.4608, 0.0, 0.4608, 0.0, 0.4608, 0.0, 0.4716, 0.5, 0.4715, 0.5, 0.4713, 0.5, 0.4662, 0.5, 0.4613, 0.5, 0.4611, 0.5, 0.4609, 0.5, 0.4609, 0.5, 0.4608, 0.5, 0.4608, 0.5, 0.4608, 0.5, 0.4664, 0.5, 0.4718, 0.5, 0.4718, 0.5, 0.4718, 0.5, 0.4717, 0.5])
me_list_profile_2r_004.materials.append(None)
me_list_profile_2r_004.update()
me_list_profile_2r_005 = bpy.data.meshes.new('list-profile-2r.005')
me_list_profile_2r_005.from_pydata([(0.012, 0.002, 0.4051), (0.01141, 0.0005859, 0.4051), (0.01, -3.058e-08, 0.4051), (0.012, 0.042, 0.4051), (0.01, 0.044, 0.4051), (0.01141, 0.04341, 0.4051), (6.117e-08, 0.044, 0.4051), (6.117e-08, -3.058e-08, 0.4051), (0.01, 2.291e-07, 0.9654), (0.01141, 0.0005862, 0.9654), (0.012, 0.002, 0.9654), (0.01141, 0.04341, 0.9654), (0.01, 0.044, 0.9654), (0.012, 0.042, 0.9654), (-4.582e-07, 0.044, 0.9654), (-4.582e-07, 2.291e-07, 0.9654)], [], [(0, 1, 2), (3, 4, 5), (6, 4, 3), (0, 6, 3), (0, 7, 6), (0, 2, 7), (8, 9, 10), (11, 12, 13), (13, 12, 14), (13, 14, 10), (14, 15, 10), (15, 8, 10), (0, 9, 1), (0, 10, 9), (3, 10, 0), (3, 13, 10), (5, 13, 3), (5, 11, 13), (4, 11, 5), (4, 12, 11), (6, 12, 4), (6, 14, 12), (7, 14, 6), (7, 15, 14), (2, 15, 7), (2, 8, 15), (1, 8, 2), (1, 9, 8)])
me_list_profile_2r_005.polygons.foreach_set('use_smooth', [True] * 28)
_k = set([(0, 1), (0, 3), (1, 2), (2, 7), (3, 5), (4, 5), (4, 6), (6, 7), (6, 14), (7, 15), (8, 9), (8, 15), (9, 10), (10, 13), (11, 12), (11, 13), (12, 14), (14, 15)])
me_list_profile_2r_005.attributes.new('sharp_edge', 'BOOLEAN', 'EDGE').data.foreach_set('value', [ (min(e.vertices), max(e.vertices)) in _k for e in me_list_profile_2r_005.edges])
me_list_profile_2r_005.update()
me_cube_004 = bpy.data.meshes.new('Cube.004')
me_cube_004.from_pydata([(-0.344, -0.4158, -0.5), (-0.344, -0.4158, 1.977), (-0.344, 0.1383, -0.5), (-0.344, 0.1383, 1.977), (0.5, -0.4158, -0.5), (0.5, -0.4158, 1.977), (0.5, 0.1383, -0.5), (0.5, 0.1383, 1.977)], [], [(0, 1, 3, 2), (2, 3, 7, 6), (6, 7, 5, 4), (4, 5, 1, 0), (2, 6, 4, 0), (7, 3, 1, 5)])
_uv = me_cube_004.uv_layers.new(name='UVMap')
_uv.uv.foreach_set('vector', [0.375, 0.0, 0.625, 0.0, 0.625, 0.25, 0.375, 0.25, 0.375, 0.25, 0.625, 0.25, 0.625, 0.5, 0.375, 0.5, 0.375, 0.5, 0.625, 0.5, 0.625, 0.75, 0.375, 0.75, 0.375, 0.75, 0.625, 0.75, 0.625, 1.0, 0.375, 1.0, 0.125, 0.5, 0.375, 0.5, 0.375, 0.75, 0.125, 0.75, 0.625, 0.5, 0.875, 0.5, 0.875, 0.75, 0.625, 0.75])
me_cube_004.update()
me_list_profile_2r_006 = bpy.data.meshes.new('list-profile-2r.006')
me_list_profile_2r_006.from_pydata([(0.012, 0.002, 0.0), (0.01141, 0.0005859, 0.0), (0.01, 0.0, 0.0), (0.012, 0.078, 0.0), (0.01, 0.08, 0.0), (0.01141, 0.07941, 0.0), (-5.436e-09, 0.08, 0.0), (0.0, 0.0, 0.0), (0.01143, 0.0006232, 2.029), (0.01141, 0.0005859, 2.029), (0.012, 0.002, 2.028), (0.012, 0.004024, 2.028), (0.012, 0.078, 2.028), (0.01198, 0.07804, 2.028), (0.01141, 0.07941, 2.029), (0.01138, 0.07943, 2.029), (0.01, 0.08, 2.03), (0.009744, 0.08, 2.031), (-5.436e-09, 0.08, 2.04), (-5.322e-09, 0.07833, 2.04), (0.0, 0.0, 2.04), (0.0002098, 0.0, 2.04), (0.01, 0.0, 2.03), (0.01004, 1.506e-05, 2.03)], [], [(0, 1, 2), (3, 4, 5), (6, 4, 3), (0, 6, 3), (0, 7, 6), (0, 2, 7), (9, 1, 0, 8), (0, 10, 8), (10, 0, 3, 11), (3, 12, 11), (12, 3, 5, 13), (5, 14, 13), (5, 4, 15, 14), (16, 15, 4), (4, 6, 17, 16), (18, 17, 6), (6, 7, 19, 18), (20, 19, 7), (20, 7, 2, 21), (2, 22, 21), (22, 2, 1, 23), (1, 9, 23), (9, 8, 10, 11, 12, 13, 14, 15, 16, 17, 18, 19, 20, 21, 22, 23)])
me_list_profile_2r_006.polygons.foreach_set('use_smooth', [True] * 23)
me_list_profile_2r_006.polygons.foreach_set('material_index', [0, 0, 0, 0, 0, 0, 0, 0, 0, 0, 0, 0, 0, 0, 0, 0, 0, 0, 0, 0, 0, 0, 22856])
_k = set([(0, 1), (0, 3), (1, 2), (2, 7), (3, 5), (4, 5), (4, 6), (6, 7), (6, 18), (7, 20), (9, 23), (14, 15), (15, 16), (16, 17), (17, 18), (18, 19), (19, 20), (20, 21), (21, 22), (22, 23)])
me_list_profile_2r_006.attributes.new('sharp_edge', 'BOOLEAN', 'EDGE').data.foreach_set('value', [ (min(e.vertices), max(e.vertices)) in _k for e in me_list_profile_2r_006.edges])
_uv = me_list_profile_2r_006.uv_layers.new(name='UVMap')
_uv.uv.foreach_set('vector', [0.0, 0.0, 0.0, 0.0, 0.0, 0.0, 0.0, 0.0, 0.0, 0.0, 0.0, 0.0, 0.0, 0.0, 0.0, 0.0, 0.0, 0.0, 0.0, 0.0, 0.0, 0.0, 0.0, 0.0, 0.0, 0.0, 0.0, 0.0, 0.0, 0.0, 0.0, 0.0, 0.0, 0.0, 0.0, 0.0, 0.0, 0.0, 0.0, 0.0, 0.0, 0.0, 0.0, 0.0, 0.0, 0.0, 0.0, 0.0, 0.0, 0.0, 0.0, 0.0, 0.0, 0.0, 0.0, 0.0, 0.0, 0.0, 0.0, 0.0, 0.0, 0.0, 0.0, 0.0, 0.0, 0.0, 0.0, 0.0, 0.0, 0.0, 0.0, 0.0, 0.0, 0.0, 0.0, 0.0, 0.0, 0.0, 0.0, 0.0, 0.0, 0.0, 0.0, 0.0, 0.0, 0.0, 0.0, 0.0, 0.0, 0.0, 0.0, 0.0, 0.0, 0.0, 0.0, 0.0, 0.0, 0.0, 0.0, 0.0, 0.0, 0.0, 0.0, 0.0, 0.0, 0.0, 0.0, 0.0, 0.0, 0.0, 0.0, 0.0, 0.0, 0.0, 0.0, 0.0, 0.0, 0.0, 0.0, 0.0, 0.0, 0.0, 0.0, 0.0, 0.0, 0.0, 0.0, 0.0, 0.0, 0.0, 0.0, 0.0, 0.0, 0.0, 0.0, 0.0, 0.0, 0.0, 0.0, 0.0, 0.0, 0.0, 0.0, 0.0, 0.0, 0.0, 0.0, 0.0, 0.1914, 0.625, 0.1914, 0.625, 0.1912, 0.6254, 0.1912, 0.6259, 0.1912, 0.6444, 0.1912, 0.6444, 0.1914, 0.6447, 0.1914, 0.6447, 0.1919, 0.6449, 0.192, 0.6449, 0.1954, 0.6449, 0.1954, 0.6445, 0.1954, 0.6249, 0.1954, 0.6249, 0.1919, 0.6249, 0.1919, 0.6249])
me_list_profile_2r_006.update()
me_list_profile_2r_007 = bpy.data.meshes.new('list-profile-2r.007')
me_list_profile_2r_007.from_pydata([(0.012, 0.002, 0.0), (0.01141, 0.0005859, 0.0), (0.01, 0.0, 0.0), (0.012, 0.078, 0.0), (0.01, 0.08, 0.0), (0.01141, 0.07941, 0.0), (-5.436e-09, 0.08, 0.0), (0.0, 0.0, 0.0), (0.01143, 0.0006234, 2.029), (0.01141, 0.0005859, 2.029), (0.012, 0.002, 2.028), (0.012, 0.004032, 2.028), (0.012, 0.078, 2.028), (0.01198, 0.07804, 2.028), (0.01141, 0.07941, 2.029), (0.01138, 0.07943, 2.029), (0.01, 0.08, 2.03), (0.009743, 0.08, 2.03), (-5.436e-09, 0.08, 2.04), (-5.322e-09, 0.07832, 2.04), (0.0, 0.0, 2.04), (0.0002108, 0.0, 2.04), (0.01, 0.0, 2.03), (0.01004, 1.511e-05, 2.03)], [], [(0, 1, 2), (3, 4, 5), (6, 4, 3), (0, 6, 3), (0, 7, 6), (0, 2, 7), (9, 1, 0, 8), (0, 10, 8), (10, 0, 3, 11), (3, 12, 11), (12, 3, 5, 13), (5, 14, 13), (5, 4, 15, 14), (16, 15, 4), (4, 6, 17, 16), (18, 17, 6), (6, 7, 19, 18), (20, 19, 7), (20, 7, 2, 21), (2, 22, 21), (22, 2, 1, 23), (1, 9, 23), (23, 9, 8, 10, 11, 12, 13, 14, 15, 16, 17, 18, 19, 20, 21, 22)])
me_list_profile_2r_007.polygons.foreach_set('use_smooth', [True] * 23)
me_list_profile_2r_007.polygons.foreach_set('material_index', [0, 0, 0, 0, 0, 0, 0, 0, 0, 0, 0, 0, 0, 0, 0, 0, 0, 0, 0, 0, 0, 0, 22856])
_k = set([(0, 1), (0, 3), (1, 2), (2, 7), (3, 5), (4, 5), (4, 6), (6, 7), (6, 18), (7, 20), (9, 23), (14, 15), (15, 16), (16, 17), (17, 18), (18, 19), (19, 20), (20, 21), (21, 22), (22, 23)])
me_list_profile_2r_007.attributes.new('sharp_edge', 'BOOLEAN', 'EDGE').data.foreach_set('value', [ (min(e.vertices), max(e.vertices)) in _k for e in me_list_profile_2r_007.edges])
_uv = me_list_profile_2r_007.uv_layers.new(name='UVMap')
_uv.uv.foreach_set('vector', [0.0, 0.0, 0.0, 0.0, 0.0, 0.0, 0.0, 0.0, 0.0, 0.0, 0.0, 0.0, 0.0, 0.0, 0.0, 0.0, 0.0, 0.0, 0.0, 0.0, 0.0, 0.0, 0.0, 0.0, 0.0, 0.0, 0.0, 0.0, 0.0, 0.0, 0.0, 0.0, 0.0, 0.0, 0.0, 0.0, 0.0, 0.0, 0.0, 0.0, 0.0, 0.0, 0.0, 0.0, 0.0, 0.0, 0.0, 0.0, 0.0, 0.0, 0.0, 0.0, 0.0, 0.0, 0.0, 0.0, 0.0, 0.0, 0.0, 0.0, 0.0, 0.0, 0.0, 0.0, 0.0, 0.0, 0.0, 0.0, 0.0, 0.0, 0.0, 0.0, 0.0, 0.0, 0.0, 0.0, 0.0, 0.0, 0.0, 0.0, 0.0, 0.0, 0.0, 0.0, 0.0, 0.0, 0.0, 0.0, 0.0, 0.0, 0.0, 0.0, 0.0, 0.0, 0.0, 0.0, 0.0, 0.0, 0.0, 0.0, 0.0, 0.0, 0.0, 0.0, 0.0, 0.0, 0.0, 0.0, 0.0, 0.0, 0.0, 0.0, 0.0, 0.0, 0.0, 0.0, 0.0, 0.0, 0.0, 0.0, 0.0, 0.0, 0.0, 0.0, 0.0, 0.0, 0.0, 0.0, 0.0, 0.0, 0.0, 0.0, 0.0, 0.0, 0.0, 0.0, 0.0, 0.0, 0.0, 0.0, 0.0, 0.0, 0.0, 0.0, 0.0, 0.0, 0.0, 0.0, 0.4743, 0.1051, 0.4738, 0.1053, 0.4738, 0.1053, 0.4736, 0.1056, 0.4736, 0.1061, 0.4736, 0.1246, 0.4736, 0.1246, 0.4738, 0.125, 0.4738, 0.125, 0.4743, 0.1251, 0.4744, 0.1251, 0.4778, 0.1251, 0.4778, 0.1247, 0.4778, 0.1051, 0.4778, 0.1051, 0.4743, 0.1051])
me_list_profile_2r_007.update()
me_list_profile_2r_008 = bpy.data.meshes.new('list-profile-2r.008')
me_list_profile_2r_008.from_pydata([(0.01141, 0.000586, 0.7116), (0.01196, 0.001904, 0.7122), (0.012, 0.002, 0.7122), (0.012, 0.07283, 0.7122), (0.012, 0.078, 0.7122), (0.01145, 0.07932, 0.7117), (0.01141, 0.07941, 0.7116), (0.01009, 0.07996, 0.7103), (0.01, 0.08, 0.7102), (0.0005438, 0.08, 0.7008), (1.091e-07, 0.08, 0.7002), (1.142e-07, 0.004298, 0.7002), (1.145e-07, 5.143e-08, 0.7002), (0.009352, 5.022e-08, 0.7096), (0.01, 5.014e-08, 0.7102), (0.01132, 0.0005466, 0.7115), (0.01145, 0.0006732, 1.445), (0.01141, 0.0005859, 1.445), (0.012, 0.002, 1.444), (0.012, 0.006745, 1.444), (0.012, 0.078, 1.444), (0.01196, 0.07809, 1.444), (0.01141, 0.07941, 1.445), (0.01133, 0.07945, 1.445), (0.01, 0.08, 1.446), (0.009406, 0.08, 1.447), (-1.081e-07, 0.08, 1.456), (-1.079e-07, 0.07615, 1.456), (-1.027e-07, -4.611e-08, 1.456), (0.0004874, -4.605e-08, 1.456), (0.01, -4.482e-08, 1.446), (0.01008, 3.52e-05, 1.446)], [], [(0, 1, 16, 17), (1, 2, 18, 16), (2, 3, 19, 18), (3, 4, 20, 19), (4, 5, 21, 20), (5, 6, 22, 21), (6, 7, 23, 22), (7, 8, 24, 23), (8, 9, 25, 24), (9, 10, 26, 25), (10, 11, 27, 26), (27, 11, 12, 28), (12, 13, 29, 28), (13, 14, 30, 29), (14, 15, 31, 30), (15, 0, 17, 31), (7, 6, 5, 4, 3, 2, 1, 0, 15, 14, 13, 12, 11, 10, 9, 8), (17, 16, 18, 19, 20, 21, 22, 23, 24, 25, 26, 27, 28, 29, 30, 31)])
me_list_profile_2r_008.polygons.foreach_set('use_smooth', [True] * 18)
me_list_profile_2r_008.polygons.foreach_set('material_index', [0, 0, 0, 0, 0, 0, 0, 0, 0, 0, 0, 0, 0, 0, 0, 0, 22856, 22856])
_k = set([(0, 15), (6, 7), (7, 8), (8, 9), (9, 10), (10, 11), (10, 26), (11, 12), (12, 13), (12, 28), (13, 14), (14, 15), (17, 31), (22, 23), (23, 24), (24, 25), (25, 26), (26, 27), (27, 28), (28, 29), (29, 30), (30, 31)])
me_list_profile_2r_008.attributes.new('sharp_edge', 'BOOLEAN', 'EDGE').data.foreach_set('value', [ (min(e.vertices), max(e.vertices)) in _k for e in me_list_profile_2r_008.edges])
_uv = me_list_profile_2r_008.uv_layers.new(name='UVMap')
_uv.uv.foreach_set('vector', [0.0, 0.0, 0.0, 0.0, 0.0, 0.0, 0.0, 0.0, 0.0, 0.0, 0.0, 0.0, 0.0, 0.0, 0.0, 0.0, 0.0, 0.0, 0.0, 0.0, 0.0, 0.0, 0.0, 0.0, 0.0, 0.0, 0.0, 0.0, 0.0, 0.0, 0.0, 0.0, 0.0, 0.0, 0.0, 0.0, 0.0, 0.0, 0.0, 0.0, 0.0, 0.0, 0.0, 0.0, 0.0, 0.0, 0.0, 0.0, 0.0, 0.0, 0.0, 0.0, 0.0, 0.0, 0.0, 0.0, 0.0, 0.0, 0.0, 0.0, 0.0, 0.0, 0.0, 0.0, 0.0, 0.0, 0.0, 0.0, 0.0, 0.0, 0.0, 0.0, 0.0, 0.0, 0.0, 0.0, 0.0, 0.0, 0.0, 0.0, 0.0, 0.0, 0.0, 0.0, 0.0, 0.0, 0.0, 0.0, 0.0, 0.0, 0.0, 0.0, 0.0, 0.0, 0.0, 0.0, 0.0, 0.0, 0.0, 0.0, 0.0, 0.0, 0.0, 0.0, 0.0, 0.0, 0.0, 0.0, 0.0, 0.0, 0.0, 0.0, 0.0, 0.0, 0.0, 0.0, 0.0, 0.0, 0.0, 0.0, 0.0, 0.0, 0.0, 0.0, 0.0, 0.0, 0.0, 0.0, 0.4816, 0.6249, 0.4811, 0.625, 0.4811, 0.625, 0.4809, 0.6254, 0.4809, 0.6266, 0.4809, 0.6444, 0.4809, 0.6444, 0.4811, 0.6447, 0.4811, 0.6447, 0.4816, 0.6449, 0.4818, 0.6449, 0.4851, 0.6449, 0.4851, 0.6438, 0.4851, 0.6249, 0.4849, 0.6249, 0.4816, 0.6249, 0.757, 0.6447, 0.757, 0.6447, 0.7572, 0.6444, 0.7572, 0.6432, 0.7572, 0.6254, 0.7572, 0.6253, 0.757, 0.625, 0.757, 0.625, 0.7565, 0.6249, 0.7563, 0.6249, 0.753, 0.6249, 0.753, 0.6258, 0.753, 0.6449, 0.7532, 0.6449, 0.7565, 0.6449, 0.7566, 0.6448])
me_list_profile_2r_008.update()
me_list_profile_2r_012 = bpy.data.meshes.new('list-profile-2r.012')
me_list_profile_2r_012.from_pydata([(0.02354, 0.000586, 0.7116), (0.02408, 0.001904, 0.7122), (0.02412, 0.002, 0.7122), (0.02412, 0.02283, 0.7122), (0.02412, 0.028, 0.7122), (0.02358, 0.02932, 0.7117), (0.02354, 0.02941, 0.7116), (0.02221, 0.02996, 0.7103), (0.02212, 0.03, 0.7102), (0.01267, 0.03, 0.7008), (0.01212, 0.03, 0.7002), (0.01212, 0.004298, 0.7002), (0.01212, 5.143e-08, 0.7002), (0.02147, 5.022e-08, 0.7096), (0.02212, 5.014e-08, 0.7102), (0.02344, 0.0005466, 0.7115), (0.02357, 0.0006732, 1.42), (0.02354, 0.0005859, 1.42), (0.02412, 0.002, 1.42), (0.02412, 0.006745, 1.42), (0.02412, 0.028, 1.42), (0.02409, 0.02809, 1.42), (0.02354, 0.02941, 1.42), (0.02345, 0.02945, 1.42), (0.02212, 0.03, 1.422), (0.02153, 0.03, 1.422), (0.01212, 0.03, 1.432), (0.01212, 0.02615, 1.432), (0.01212, -4.611e-08, 1.432), (0.01261, -4.605e-08, 1.431), (0.02212, -4.482e-08, 1.422), (0.02221, 3.52e-05, 1.422)], [], [(0, 1, 16, 17), (1, 2, 18, 16), (2, 3, 19, 18), (3, 4, 20, 19), (4, 5, 21, 20), (5, 6, 22, 21), (6, 7, 23, 22), (7, 8, 24, 23), (8, 9, 25, 24), (9, 10, 26, 25), (10, 11, 27, 26), (27, 11, 12, 28), (12, 13, 29, 28), (13, 14, 30, 29), (14, 15, 31, 30), (15, 0, 17, 31), (7, 6, 5, 4, 3, 2, 1, 0, 15, 14, 13, 12, 11, 10, 9, 8), (17, 16, 18, 19, 20, 21, 22, 23, 24, 25, 26, 27, 28, 29, 30, 31)])
me_list_profile_2r_012.polygons.foreach_set('use_smooth', [True] * 18)
me_list_profile_2r_012.polygons.foreach_set('material_index', [0, 0, 0, 0, 0, 0, 0, 0, 0, 0, 0, 0, 0, 0, 0, 0, 22856, 22856])
_k = set([(0, 15), (6, 7), (7, 8), (8, 9), (9, 10), (10, 11), (10, 26), (11, 12), (12, 13), (12, 28), (13, 14), (14, 15), (17, 31), (22, 23), (23, 24), (24, 25), (25, 26), (26, 27), (27, 28), (28, 29), (29, 30), (30, 31)])
me_list_profile_2r_012.attributes.new('sharp_edge', 'BOOLEAN', 'EDGE').data.foreach_set('value', [ (min(e.vertices), max(e.vertices)) in _k for e in me_list_profile_2r_012.edges])
_uv = me_list_profile_2r_012.uv_layers.new(name='UVMap')
_uv.uv.foreach_set('vector', [0.0, 0.0, 0.0, 0.0, 0.0, 0.0, 0.0, 0.0, 0.0, 0.0, 0.0, 0.0, 0.0, 0.0, 0.0, 0.0, 0.0, 0.0, 0.0, 0.0, 0.0, 0.0, 0.0, 0.0, 0.0, 0.0, 0.0, 0.0, 0.0, 0.0, 0.0, 0.0, 0.0, 0.0, 0.0, 0.0, 0.0, 0.0, 0.0, 0.0, 0.0, 0.0, 0.0, 0.0, 0.0, 0.0, 0.0, 0.0, 0.0, 0.0, 0.0, 0.0, 0.0, 0.0, 0.0, 0.0, 0.0, 0.0, 0.0, 0.0, 0.0, 0.0, 0.0, 0.0, 0.0, 0.0, 0.0, 0.0, 0.0, 0.0, 0.0, 0.0, 0.0, 0.0, 0.0, 0.0, 0.0, 0.0, 0.0, 0.0, 0.0, 0.0, 0.0, 0.0, 0.0, 0.0, 0.0, 0.0, 0.0, 0.0, 0.0, 0.0, 0.0, 0.0, 0.0, 0.0, 0.0, 0.0, 0.0, 0.0, 0.0, 0.0, 0.0, 0.0, 0.0, 0.0, 0.0, 0.0, 0.0, 0.0, 0.0, 0.0, 0.0, 0.0, 0.0, 0.0, 0.0, 0.0, 0.0, 0.0, 0.0, 0.0, 0.0, 0.0, 0.0, 0.0, 0.0, 0.0, 0.4816, 0.6249, 0.4811, 0.625, 0.4811, 0.625, 0.4809, 0.6254, 0.4809, 0.6266, 0.4809, 0.6444, 0.4809, 0.6444, 0.4811, 0.6447, 0.4811, 0.6447, 0.4816, 0.6449, 0.4818, 0.6449, 0.4851, 0.6449, 0.4851, 0.6438, 0.4851, 0.6249, 0.4849, 0.6249, 0.4816, 0.6249, 0.757, 0.6447, 0.757, 0.6447, 0.7572, 0.6444, 0.7572, 0.6432, 0.7572, 0.6254, 0.7572, 0.6253, 0.757, 0.625, 0.757, 0.625, 0.7565, 0.6249, 0.7563, 0.6249, 0.753, 0.6249, 0.753, 0.6258, 0.753, 0.6449, 0.7532, 0.6449, 0.7565, 0.6449, 0.7566, 0.6448])
me_list_profile_2r_012.update()
me_list_profile_2r_013 = bpy.data.meshes.new('list-profile-2r.013')
me_list_profile_2r_013.from_pydata([(0.012, 0.002, 0.0), (0.01141, 0.0005859, 0.0), (0.01, 0.0, 0.0), (0.012, 0.028, 0.0), (0.01, 0.03, 0.0), (0.01141, 0.02941, 0.0), (9.664e-09, 0.03, 0.0), (0.0, 0.0, 0.0), (0.01143, 0.0006234, 2.017), (0.01141, 0.0005859, 2.017), (0.012, 0.002, 2.016), (0.012, 0.004032, 2.016), (0.012, 0.028, 2.016), (0.01198, 0.02804, 2.016), (0.01141, 0.02941, 2.017), (0.01138, 0.02943, 2.017), (0.01, 0.03, 2.018), (0.009743, 0.03, 2.018), (9.664e-09, 0.03, 2.028), (9.778e-09, 0.02832, 2.028), (0.0, 0.0, 2.028), (0.0002108, 0.0, 2.028), (0.01, 0.0, 2.018), (0.01004, 1.511e-05, 2.018), (0.01143, 0.0006234, 2.017), (0.01141, 0.0005859, 2.017), (0.012, 0.002, 2.016), (0.012, 0.004032, 2.016), (0.012, 0.028, 2.016), (0.01198, 0.02804, 2.016), (0.01141, 0.02941, 2.017), (0.01138, 0.02943, 2.017), (0.01, 0.03, 2.018), (0.009743, 0.03, 2.018), (9.664e-09, 0.03, 2.028), (9.778e-09, 0.02832, 2.028), (0.0, 0.0, 2.028), (0.0002108, 0.0, 2.028), (0.01, 0.0, 2.018), (0.01004, 1.511e-05, 2.018)], [], [(0, 1, 2), (3, 4, 5), (6, 4, 3), (0, 6, 3), (0, 7, 6), (0, 2, 7), (9, 1, 0, 8), (0, 10, 8), (10, 0, 3, 11), (3, 12, 11), (12, 3, 5, 13), (5, 14, 13), (5, 4, 15, 14), (16, 15, 4), (4, 6, 17, 16), (18, 17, 6), (6, 7, 19, 18), (20, 19, 7), (20, 7, 2, 21), (2, 22, 21), (22, 2, 1, 23), (1, 9, 23), (39, 25, 24, 26, 27, 28, 29, 30, 31, 32, 33, 34, 35, 36, 37, 38)])
me_list_profile_2r_013.polygons.foreach_set('use_smooth', [True] * 23)
me_list_profile_2r_013.polygons.foreach_set('material_index', [0, 0, 0, 0, 0, 0, 0, 0, 0, 0, 0, 0, 0, 0, 0, 0, 0, 0, 0, 0, 0, 0, 22856])
_k = set([(0, 1), (0, 3), (1, 2), (2, 7), (3, 5), (4, 5), (4, 6), (6, 7), (6, 18), (7, 20)])
me_list_profile_2r_013.attributes.new('sharp_edge', 'BOOLEAN', 'EDGE').data.foreach_set('value', [ (min(e.vertices), max(e.vertices)) in _k for e in me_list_profile_2r_013.edges])
_uv = me_list_profile_2r_013.uv_layers.new(name='UVMap')
_uv.uv.foreach_set('vector', [0.0, 0.0, 0.0, 0.0, 0.0, 0.0, 0.0, 0.0, 0.0, 0.0, 0.0, 0.0, 0.0, 0.0, 0.0, 0.0, 0.0, 0.0, 0.0, 0.0, 0.0, 0.0, 0.0, 0.0, 0.0, 0.0, 0.0, 0.0, 0.0, 0.0, 0.0, 0.0, 0.0, 0.0, 0.0, 0.0, 0.0, 0.0, 0.0, 0.0, 0.0, 0.0, 0.0, 0.0, 0.0, 0.0, 0.0, 0.0, 0.0, 0.0, 0.0, 0.0, 0.0, 0.0, 0.0, 0.0, 0.0, 0.0, 0.0, 0.0, 0.0, 0.0, 0.0, 0.0, 0.0, 0.0, 0.0, 0.0, 0.0, 0.0, 0.0, 0.0, 0.0, 0.0, 0.0, 0.0, 0.0, 0.0, 0.0, 0.0, 0.0, 0.0, 0.0, 0.0, 0.0, 0.0, 0.0, 0.0, 0.0, 0.0, 0.0, 0.0, 0.0, 0.0, 0.0, 0.0, 0.0, 0.0, 0.0, 0.0, 0.0, 0.0, 0.0, 0.0, 0.0, 0.0, 0.0, 0.0, 0.0, 0.0, 0.0, 0.0, 0.0, 0.0, 0.0, 0.0, 0.0, 0.0, 0.0, 0.0, 0.0, 0.0, 0.0, 0.0, 0.0, 0.0, 0.0, 0.0, 0.0, 0.0, 0.0, 0.0, 0.0, 0.0, 0.0, 0.0, 0.0, 0.0, 0.0, 0.0, 0.0, 0.0, 0.0, 0.0, 0.0, 0.0, 0.0, 0.0, 0.4743, 0.1051, 0.4738, 0.1053, 0.4738, 0.1053, 0.4736, 0.1056, 0.4736, 0.1061, 0.4736, 0.1246, 0.4736, 0.1246, 0.4738, 0.125, 0.4738, 0.125, 0.4743, 0.1251, 0.4744, 0.1251, 0.4778, 0.1251, 0.4778, 0.1247, 0.4778, 0.1051, 0.4778, 0.1051, 0.4743, 0.1051])
me_list_profile_2r_013.update()
me_list_profile_2r_014 = bpy.data.meshes.new('list-profile-2r.014')
me_list_profile_2r_014.from_pydata([(0.03624, 0.052, -4.72e-09), (0.03566, 0.05059, -4.72e-09), (0.03424, 0.05, -4.72e-09), (0.03624, 0.078, -4.72e-09), (0.03424, 0.08, -4.72e-09), (0.03566, 0.07941, -4.72e-09), (0.02424, 0.08, -4.72e-09), (0.02424, 0.05, -4.72e-09), (0.03567, 0.05062, 2.017), (0.03566, 0.05059, 2.017), (0.03624, 0.052, 2.016), (0.03624, 0.05402, 2.016), (0.03624, 0.078, 2.016), (0.03623, 0.07804, 2.016), (0.03566, 0.07941, 2.017), (0.03562, 0.07943, 2.017), (0.03424, 0.08, 2.018), (0.03399, 0.08, 2.018), (0.02424, 0.08, 2.028), (0.02424, 0.07833, 2.028), (0.02424, 0.05, 2.028), (0.02445, 0.05, 2.028), (0.03424, 0.05, 2.018), (0.03428, 0.05002, 2.018), (0.03567, 0.05062, 2.017), (0.03566, 0.05059, 2.017), (0.03624, 0.052, 2.016), (0.03624, 0.05402, 2.016), (0.03624, 0.078, 2.016), (0.03623, 0.07804, 2.016), (0.03566, 0.07941, 2.017), (0.03562, 0.07943, 2.017), (0.03424, 0.08, 2.018), (0.03399, 0.08, 2.018), (0.02424, 0.08, 2.028), (0.02424, 0.07833, 2.028), (0.02424, 0.05, 2.028), (0.02445, 0.05, 2.028), (0.03424, 0.05, 2.018), (0.03428, 0.05002, 2.018)], [], [(0, 1, 2), (3, 4, 5), (6, 4, 3), (0, 6, 3), (0, 7, 6), (0, 2, 7), (9, 1, 0, 8), (0, 10, 8), (10, 0, 3, 11), (3, 12, 11), (12, 3, 5, 13), (5, 14, 13), (5, 4, 15, 14), (16, 15, 4), (4, 6, 17, 16), (18, 17, 6), (6, 7, 19, 18), (20, 19, 7), (20, 7, 2, 21), (2, 22, 21), (22, 2, 1, 23), (1, 9, 23), (25, 24, 26, 27, 28, 29, 30, 31, 32, 33, 34, 35, 36, 37, 38, 39)])
me_list_profile_2r_014.polygons.foreach_set('use_smooth', [True] * 23)
me_list_profile_2r_014.polygons.foreach_set('material_index', [0, 0, 0, 0, 0, 0, 0, 0, 0, 0, 0, 0, 0, 0, 0, 0, 0, 0, 0, 0, 0, 0, 22856])
_k = set([(0, 1), (0, 3), (1, 2), (2, 7), (3, 5), (4, 5), (4, 6), (6, 7), (6, 18), (7, 20)])
me_list_profile_2r_014.attributes.new('sharp_edge', 'BOOLEAN', 'EDGE').data.foreach_set('value', [ (min(e.vertices), max(e.vertices)) in _k for e in me_list_profile_2r_014.edges])
_uv = me_list_profile_2r_014.uv_layers.new(name='UVMap')
_uv.uv.foreach_set('vector', [0.0, 0.0, 0.0, 0.0, 0.0, 0.0, 0.0, 0.0, 0.0, 0.0, 0.0, 0.0, 0.0, 0.0, 0.0, 0.0, 0.0, 0.0, 0.0, 0.0, 0.0, 0.0, 0.0, 0.0, 0.0, 0.0, 0.0, 0.0, 0.0, 0.0, 0.0, 0.0, 0.0, 0.0, 0.0, 0.0, 0.0, 0.0, 0.0, 0.0, 0.0, 0.0, 0.0, 0.0, 0.0, 0.0, 0.0, 0.0, 0.0, 0.0, 0.0, 0.0, 0.0, 0.0, 0.0, 0.0, 0.0, 0.0, 0.0, 0.0, 0.0, 0.0, 0.0, 0.0, 0.0, 0.0, 0.0, 0.0, 0.0, 0.0, 0.0, 0.0, 0.0, 0.0, 0.0, 0.0, 0.0, 0.0, 0.0, 0.0, 0.0, 0.0, 0.0, 0.0, 0.0, 0.0, 0.0, 0.0, 0.0, 0.0, 0.0, 0.0, 0.0, 0.0, 0.0, 0.0, 0.0, 0.0, 0.0, 0.0, 0.0, 0.0, 0.0, 0.0, 0.0, 0.0, 0.0, 0.0, 0.0, 0.0, 0.0, 0.0, 0.0, 0.0, 0.0, 0.0, 0.0, 0.0, 0.0, 0.0, 0.0, 0.0, 0.0, 0.0, 0.0, 0.0, 0.0, 0.0, 0.0, 0.0, 0.0, 0.0, 0.0, 0.0, 0.0, 0.0, 0.0, 0.0, 0.0, 0.0, 0.0, 0.0, 0.0, 0.0, 0.0, 0.0, 0.0, 0.0, 0.1914, 0.625, 0.1914, 0.625, 0.1912, 0.6254, 0.1912, 0.6259, 0.1912, 0.6444, 0.1912, 0.6444, 0.1914, 0.6447, 0.1914, 0.6447, 0.1919, 0.6449, 0.192, 0.6449, 0.1954, 0.6449, 0.1954, 0.6445, 0.1954, 0.6249, 0.1954, 0.6249, 0.1919, 0.6249, 0.1919, 0.6249])
me_list_profile_2r_014.update()
me_cube_007 = bpy.data.meshes.new('Cube.007')
me_cube_007.from_pydata([(-0.7304, -0.04211, -3.497), (-0.7304, -0.04211, -1.473), (-0.7304, -0.00272, -3.497), (-0.7304, -0.00272, -1.473), (-0.0056, -0.04211, -3.497), (-0.0056, -0.04211, -1.473), (-0.0056, -0.00272, -3.497), (-0.0056, -0.00272, -1.473)], [], [(0, 1, 3, 2), (2, 3, 7, 6), (6, 7, 5, 4), (4, 5, 1, 0), (2, 6, 4, 0), (7, 3, 1, 5)])
_uv = me_cube_007.uv_layers.new(name='UVMap')
_uv.uv.foreach_set('vector', [0.375, 0.0, 0.625, 0.0, 0.625, 0.25, 0.375, 0.25, 0.375, 0.25, 0.625, 0.25, 0.625, 0.5, 0.375, 0.5, 0.375, 0.5, 0.625, 0.5, 0.625, 0.75, 0.375, 0.75, 0.375, 0.75, 0.625, 0.75, 0.625, 1.0, 0.375, 1.0, 0.125, 0.5, 0.375, 0.5, 0.375, 0.75, 0.125, 0.75, 0.625, 0.5, 0.875, 0.5, 0.875, 0.75, 0.625, 0.75])
me_cube_007.update()
me_list_profile_2r_015 = bpy.data.meshes.new('list-profile-2r.015')
me_list_profile_2r_015.from_pydata([(0.2312, 0.052, -4.72e-09), (0.2306, 0.05059, -4.72e-09), (0.2292, 0.05, -4.72e-09), (0.2312, 0.078, -4.72e-09), (0.2292, 0.08, -4.72e-09), (0.2306, 0.07941, -4.72e-09), (0.2192, 0.08, -4.72e-09), (0.2192, 0.05, -4.72e-09), (0.2306, 0.05062, 2.017), (0.2306, 0.05059, 2.017), (0.2312, 0.052, 2.016), (0.2312, 0.05402, 2.016), (0.2312, 0.078, 2.016), (0.2312, 0.07804, 2.016), (0.2306, 0.07941, 2.017), (0.2306, 0.07943, 2.017), (0.2292, 0.08, 2.018), (0.2289, 0.08, 2.018), (0.2192, 0.08, 2.028), (0.2192, 0.07833, 2.028), (0.2192, 0.05, 2.028), (0.2194, 0.05, 2.028), (0.2292, 0.05, 2.018), (0.2292, 0.05002, 2.018), (0.2306, 0.05062, 2.017), (0.2306, 0.05059, 2.017), (0.2312, 0.052, 2.016), (0.2312, 0.05402, 2.016), (0.2312, 0.078, 2.016), (0.2312, 0.07804, 2.016), (0.2306, 0.07941, 2.017), (0.2306, 0.07943, 2.017), (0.2292, 0.08, 2.018), (0.2289, 0.08, 2.018), (0.2192, 0.08, 2.028), (0.2192, 0.07833, 2.028), (0.2192, 0.05, 2.028), (0.2194, 0.05, 2.028), (0.2292, 0.05, 2.018), (0.2292, 0.05002, 2.018)], [], [(0, 1, 2), (3, 4, 5), (6, 4, 3), (0, 6, 3), (0, 7, 6), (0, 2, 7), (9, 1, 0, 8), (0, 10, 8), (10, 0, 3, 11), (3, 12, 11), (12, 3, 5, 13), (5, 14, 13), (5, 4, 15, 14), (16, 15, 4), (4, 6, 17, 16), (18, 17, 6), (6, 7, 19, 18), (20, 19, 7), (20, 7, 2, 21), (2, 22, 21), (22, 2, 1, 23), (1, 9, 23), (25, 24, 26, 27, 28, 29, 30, 31, 32, 33, 34, 35, 36, 37, 38, 39)])
me_list_profile_2r_015.polygons.foreach_set('use_smooth', [True] * 23)
me_list_profile_2r_015.polygons.foreach_set('material_index', [0, 0, 0, 0, 0, 0, 0, 0, 0, 0, 0, 0, 0, 0, 0, 0, 0, 0, 0, 0, 0, 0, 22856])
_k = set([(0, 1), (0, 3), (1, 2), (2, 7), (3, 5), (4, 5), (4, 6), (6, 7), (6, 18), (7, 20)])
me_list_profile_2r_015.attributes.new('sharp_edge', 'BOOLEAN', 'EDGE').data.foreach_set('value', [ (min(e.vertices), max(e.vertices)) in _k for e in me_list_profile_2r_015.edges])
_uv = me_list_profile_2r_015.uv_layers.new(name='UVMap')
_uv.uv.foreach_set('vector', [0.0, 0.0, 0.0, 0.0, 0.0, 0.0, 0.0, 0.0, 0.0, 0.0, 0.0, 0.0, 0.0, 0.0, 0.0, 0.0, 0.0, 0.0, 0.0, 0.0, 0.0, 0.0, 0.0, 0.0, 0.0, 0.0, 0.0, 0.0, 0.0, 0.0, 0.0, 0.0, 0.0, 0.0, 0.0, 0.0, 0.0, 0.0, 0.0, 0.0, 0.0, 0.0, 0.0, 0.0, 0.0, 0.0, 0.0, 0.0, 0.0, 0.0, 0.0, 0.0, 0.0, 0.0, 0.0, 0.0, 0.0, 0.0, 0.0, 0.0, 0.0, 0.0, 0.0, 0.0, 0.0, 0.0, 0.0, 0.0, 0.0, 0.0, 0.0, 0.0, 0.0, 0.0, 0.0, 0.0, 0.0, 0.0, 0.0, 0.0, 0.0, 0.0, 0.0, 0.0, 0.0, 0.0, 0.0, 0.0, 0.0, 0.0, 0.0, 0.0, 0.0, 0.0, 0.0, 0.0, 0.0, 0.0, 0.0, 0.0, 0.0, 0.0, 0.0, 0.0, 0.0, 0.0, 0.0, 0.0, 0.0, 0.0, 0.0, 0.0, 0.0, 0.0, 0.0, 0.0, 0.0, 0.0, 0.0, 0.0, 0.0, 0.0, 0.0, 0.0, 0.0, 0.0, 0.0, 0.0, 0.0, 0.0, 0.0, 0.0, 0.0, 0.0, 0.0, 0.0, 0.0, 0.0, 0.0, 0.0, 0.0, 0.0, 0.0, 0.0, 0.0, 0.0, 0.0, 0.0, 0.1914, 0.625, 0.1914, 0.625, 0.1912, 0.6254, 0.1912, 0.6259, 0.1912, 0.6444, 0.1912, 0.6444, 0.1914, 0.6447, 0.1914, 0.6447, 0.1919, 0.6449, 0.192, 0.6449, 0.1954, 0.6449, 0.1954, 0.6445, 0.1954, 0.6249, 0.1954, 0.6249, 0.1919, 0.6249, 0.1919, 0.6249])
me_list_profile_2r_015.update()
me_list_profile_2r_016 = bpy.data.meshes.new('list-profile-2r.016')
me_list_profile_2r_016.from_pydata([(0.012, 0.002, 0.0), (0.01141, 0.0005859, 0.0), (0.01, 0.0, 0.0), (0.012, 0.028, 0.0), (0.01, 0.03, 0.0), (0.01141, 0.02941, 0.0), (9.664e-09, 0.03, 0.0), (0.0, 0.0, 0.0), (0.01143, 0.0006234, 2.017), (0.01141, 0.0005859, 2.017), (0.012, 0.002, 2.016), (0.012, 0.004032, 2.016), (0.012, 0.028, 2.016), (0.01198, 0.02804, 2.016), (0.01141, 0.02941, 2.017), (0.01138, 0.02943, 2.017), (0.01, 0.03, 2.018), (0.009743, 0.03, 2.018), (9.664e-09, 0.03, 2.028), (9.778e-09, 0.02832, 2.028), (0.0, 0.0, 2.028), (0.0002108, 0.0, 2.028), (0.01, 0.0, 2.018), (0.01004, 1.511e-05, 2.018), (0.01143, 0.0006234, 2.017), (0.01141, 0.0005859, 2.017), (0.012, 0.002, 2.016), (0.012, 0.004032, 2.016), (0.012, 0.028, 2.016), (0.01198, 0.02804, 2.016), (0.01141, 0.02941, 2.017), (0.01138, 0.02943, 2.017), (0.01, 0.03, 2.018), (0.009743, 0.03, 2.018), (9.664e-09, 0.03, 2.028), (9.778e-09, 0.02832, 2.028), (0.0, 0.0, 2.028), (0.0002108, 0.0, 2.028), (0.01, 0.0, 2.018), (0.01004, 1.511e-05, 2.018)], [], [(0, 1, 2), (3, 4, 5), (6, 4, 3), (0, 6, 3), (0, 7, 6), (0, 2, 7), (9, 1, 0, 8), (0, 10, 8), (10, 0, 3, 11), (3, 12, 11), (12, 3, 5, 13), (5, 14, 13), (5, 4, 15, 14), (16, 15, 4), (4, 6, 17, 16), (18, 17, 6), (6, 7, 19, 18), (20, 19, 7), (20, 7, 2, 21), (2, 22, 21), (22, 2, 1, 23), (1, 9, 23), (39, 25, 24, 26, 27, 28, 29, 30, 31, 32, 33, 34, 35, 36, 37, 38)])
me_list_profile_2r_016.polygons.foreach_set('use_smooth', [True] * 23)
me_list_profile_2r_016.polygons.foreach_set('material_index', [0, 0, 0, 0, 0, 0, 0, 0, 0, 0, 0, 0, 0, 0, 0, 0, 0, 0, 0, 0, 0, 0, 22856])
_k = set([(0, 1), (0, 3), (1, 2), (2, 7), (3, 5), (4, 5), (4, 6), (6, 7), (6, 18), (7, 20)])
me_list_profile_2r_016.attributes.new('sharp_edge', 'BOOLEAN', 'EDGE').data.foreach_set('value', [ (min(e.vertices), max(e.vertices)) in _k for e in me_list_profile_2r_016.edges])
_uv = me_list_profile_2r_016.uv_layers.new(name='UVMap')
_uv.uv.foreach_set('vector', [0.0, 0.0, 0.0, 0.0, 0.0, 0.0, 0.0, 0.0, 0.0, 0.0, 0.0, 0.0, 0.0, 0.0, 0.0, 0.0, 0.0, 0.0, 0.0, 0.0, 0.0, 0.0, 0.0, 0.0, 0.0, 0.0, 0.0, 0.0, 0.0, 0.0, 0.0, 0.0, 0.0, 0.0, 0.0, 0.0, 0.0, 0.0, 0.0, 0.0, 0.0, 0.0, 0.0, 0.0, 0.0, 0.0, 0.0, 0.0, 0.0, 0.0, 0.0, 0.0, 0.0, 0.0, 0.0, 0.0, 0.0, 0.0, 0.0, 0.0, 0.0, 0.0, 0.0, 0.0, 0.0, 0.0, 0.0, 0.0, 0.0, 0.0, 0.0, 0.0, 0.0, 0.0, 0.0, 0.0, 0.0, 0.0, 0.0, 0.0, 0.0, 0.0, 0.0, 0.0, 0.0, 0.0, 0.0, 0.0, 0.0, 0.0, 0.0, 0.0, 0.0, 0.0, 0.0, 0.0, 0.0, 0.0, 0.0, 0.0, 0.0, 0.0, 0.0, 0.0, 0.0, 0.0, 0.0, 0.0, 0.0, 0.0, 0.0, 0.0, 0.0, 0.0, 0.0, 0.0, 0.0, 0.0, 0.0, 0.0, 0.0, 0.0, 0.0, 0.0, 0.0, 0.0, 0.0, 0.0, 0.0, 0.0, 0.0, 0.0, 0.0, 0.0, 0.0, 0.0, 0.0, 0.0, 0.0, 0.0, 0.0, 0.0, 0.0, 0.0, 0.0, 0.0, 0.0, 0.0, 0.4743, 0.1051, 0.4738, 0.1053, 0.4738, 0.1053, 0.4736, 0.1056, 0.4736, 0.1061, 0.4736, 0.1246, 0.4736, 0.1246, 0.4738, 0.125, 0.4738, 0.125, 0.4743, 0.1251, 0.4744, 0.1251, 0.4778, 0.1251, 0.4778, 0.1247, 0.4778, 0.1051, 0.4778, 0.1051, 0.4743, 0.1051])
me_list_profile_2r_016.update()
me_list_profile_2r_017 = bpy.data.meshes.new('list-profile-2r.017')
me_list_profile_2r_017.from_pydata([(0.02354, 0.000586, 0.7116), (0.02408, 0.001904, 0.7122), (0.02412, 0.002, 0.7122), (0.02412, 0.02283, 0.7122), (0.02412, 0.028, 0.7122), (0.02358, 0.02932, 0.7117), (0.02354, 0.02941, 0.7116), (0.02221, 0.02996, 0.7103), (0.02212, 0.03, 0.7102), (0.01267, 0.03, 0.7008), (0.01212, 0.03, 0.7002), (0.01212, 0.004298, 0.7002), (0.01212, 5.143e-08, 0.7002), (0.02147, 5.022e-08, 0.7096), (0.02212, 5.014e-08, 0.7102), (0.02344, 0.0005466, 0.7115), (0.02357, 0.0006732, 1.225), (0.02354, 0.0005858, 1.225), (0.02412, 0.002, 1.225), (0.02412, 0.006745, 1.225), (0.02412, 0.028, 1.225), (0.02409, 0.02809, 1.225), (0.02354, 0.02941, 1.225), (0.02345, 0.02945, 1.226), (0.02212, 0.03, 1.227), (0.02153, 0.03, 1.227), (0.01212, 0.03, 1.237), (0.01212, 0.02615, 1.237), (0.01212, -1.414e-07, 1.237), (0.01261, -1.413e-07, 1.236), (0.02212, -1.401e-07, 1.227), (0.02221, 3.511e-05, 1.227)], [], [(0, 1, 16, 17), (1, 2, 18, 16), (2, 3, 19, 18), (3, 4, 20, 19), (4, 5, 21, 20), (5, 6, 22, 21), (6, 7, 23, 22), (7, 8, 24, 23), (8, 9, 25, 24), (9, 10, 26, 25), (10, 11, 27, 26), (27, 11, 12, 28), (12, 13, 29, 28), (13, 14, 30, 29), (14, 15, 31, 30), (15, 0, 17, 31), (7, 6, 5, 4, 3, 2, 1, 0, 15, 14, 13, 12, 11, 10, 9, 8), (17, 16, 18, 19, 20, 21, 22, 23, 24, 25, 26, 27, 28, 29, 30, 31)])
me_list_profile_2r_017.polygons.foreach_set('use_smooth', [True] * 18)
me_list_profile_2r_017.polygons.foreach_set('material_index', [0, 0, 0, 0, 0, 0, 0, 0, 0, 0, 0, 0, 0, 0, 0, 0, 22856, 22856])
_k = set([(0, 15), (6, 7), (7, 8), (8, 9), (9, 10), (10, 11), (10, 26), (11, 12), (12, 13), (12, 28), (13, 14), (14, 15), (17, 31), (22, 23), (23, 24), (24, 25), (25, 26), (26, 27), (27, 28), (28, 29), (29, 30), (30, 31)])
me_list_profile_2r_017.attributes.new('sharp_edge', 'BOOLEAN', 'EDGE').data.foreach_set('value', [ (min(e.vertices), max(e.vertices)) in _k for e in me_list_profile_2r_017.edges])
_uv = me_list_profile_2r_017.uv_layers.new(name='UVMap')
_uv.uv.foreach_set('vector', [0.0, 0.0, 0.0, 0.0, 0.0, 0.0, 0.0, 0.0, 0.0, 0.0, 0.0, 0.0, 0.0, 0.0, 0.0, 0.0, 0.0, 0.0, 0.0, 0.0, 0.0, 0.0, 0.0, 0.0, 0.0, 0.0, 0.0, 0.0, 0.0, 0.0, 0.0, 0.0, 0.0, 0.0, 0.0, 0.0, 0.0, 0.0, 0.0, 0.0, 0.0, 0.0, 0.0, 0.0, 0.0, 0.0, 0.0, 0.0, 0.0, 0.0, 0.0, 0.0, 0.0, 0.0, 0.0, 0.0, 0.0, 0.0, 0.0, 0.0, 0.0, 0.0, 0.0, 0.0, 0.0, 0.0, 0.0, 0.0, 0.0, 0.0, 0.0, 0.0, 0.0, 0.0, 0.0, 0.0, 0.0, 0.0, 0.0, 0.0, 0.0, 0.0, 0.0, 0.0, 0.0, 0.0, 0.0, 0.0, 0.0, 0.0, 0.0, 0.0, 0.0, 0.0, 0.0, 0.0, 0.0, 0.0, 0.0, 0.0, 0.0, 0.0, 0.0, 0.0, 0.0, 0.0, 0.0, 0.0, 0.0, 0.0, 0.0, 0.0, 0.0, 0.0, 0.0, 0.0, 0.0, 0.0, 0.0, 0.0, 0.0, 0.0, 0.0, 0.0, 0.0, 0.0, 0.0, 0.0, 0.4816, 0.6249, 0.4811, 0.625, 0.4811, 0.625, 0.4809, 0.6254, 0.4809, 0.6266, 0.4809, 0.6444, 0.4809, 0.6444, 0.4811, 0.6447, 0.4811, 0.6447, 0.4816, 0.6449, 0.4818, 0.6449, 0.4851, 0.6449, 0.4851, 0.6438, 0.4851, 0.6249, 0.4849, 0.6249, 0.4816, 0.6249, 0.757, 0.6447, 0.757, 0.6447, 0.7572, 0.6444, 0.7572, 0.6432, 0.7572, 0.6254, 0.7572, 0.6253, 0.757, 0.625, 0.757, 0.625, 0.7565, 0.6249, 0.7563, 0.6249, 0.753, 0.6249, 0.753, 0.6258, 0.753, 0.6449, 0.7532, 0.6449, 0.7565, 0.6449, 0.7566, 0.6448])
me_list_profile_2r_017.update()
me_list_profile_2r_018 = bpy.data.meshes.new('list-profile-2r.018')
me_list_profile_2r_018.from_pydata([(0.01141, 0.000586, 0.7116), (0.01196, 0.001904, 0.7122), (0.012, 0.002, 0.7122), (0.012, 0.07283, 0.7122), (0.012, 0.078, 0.7122), (0.01145, 0.07932, 0.7117), (0.01141, 0.07941, 0.7116), (0.01009, 0.07996, 0.7103), (0.01, 0.08, 0.7102), (0.0005438, 0.08, 0.7008), (1.091e-07, 0.08, 0.7002), (1.142e-07, 0.004298, 0.7002), (1.145e-07, 5.143e-08, 0.7002), (0.009352, 5.022e-08, 0.7096), (0.01, 5.014e-08, 0.7102), (0.01132, 0.0005466, 0.7115), (0.01145, 0.0006732, 1.25), (0.01141, 0.0005858, 1.25), (0.012, 0.002, 1.249), (0.012, 0.006745, 1.249), (0.012, 0.078, 1.249), (0.01196, 0.07809, 1.249), (0.01141, 0.07941, 1.25), (0.01133, 0.07945, 1.25), (0.01, 0.08, 1.251), (0.009406, 0.08, 1.252), (-1.081e-07, 0.08, 1.261), (-1.079e-07, 0.07615, 1.261), (-1.027e-07, -1.414e-07, 1.261), (0.0004874, -1.413e-07, 1.261), (0.01, -1.401e-07, 1.251), (0.01008, 3.511e-05, 1.251)], [], [(0, 1, 16, 17), (1, 2, 18, 16), (2, 3, 19, 18), (3, 4, 20, 19), (4, 5, 21, 20), (5, 6, 22, 21), (6, 7, 23, 22), (7, 8, 24, 23), (8, 9, 25, 24), (9, 10, 26, 25), (10, 11, 27, 26), (27, 11, 12, 28), (12, 13, 29, 28), (13, 14, 30, 29), (14, 15, 31, 30), (15, 0, 17, 31), (7, 6, 5, 4, 3, 2, 1, 0, 15, 14, 13, 12, 11, 10, 9, 8), (17, 16, 18, 19, 20, 21, 22, 23, 24, 25, 26, 27, 28, 29, 30, 31)])
me_list_profile_2r_018.polygons.foreach_set('use_smooth', [True] * 18)
me_list_profile_2r_018.polygons.foreach_set('material_index', [0, 0, 0, 0, 0, 0, 0, 0, 0, 0, 0, 0, 0, 0, 0, 0, 22856, 22856])
_k = set([(0, 15), (6, 7), (7, 8), (8, 9), (9, 10), (10, 11), (10, 26), (11, 12), (12, 13), (12, 28), (13, 14), (14, 15), (17, 31), (22, 23), (23, 24), (24, 25), (25, 26), (26, 27), (27, 28), (28, 29), (29, 30), (30, 31)])
me_list_profile_2r_018.attributes.new('sharp_edge', 'BOOLEAN', 'EDGE').data.foreach_set('value', [ (min(e.vertices), max(e.vertices)) in _k for e in me_list_profile_2r_018.edges])
_uv = me_list_profile_2r_018.uv_layers.new(name='UVMap')
_uv.uv.foreach_set('vector', [0.0, 0.0, 0.0, 0.0, 0.0, 0.0, 0.0, 0.0, 0.0, 0.0, 0.0, 0.0, 0.0, 0.0, 0.0, 0.0, 0.0, 0.0, 0.0, 0.0, 0.0, 0.0, 0.0, 0.0, 0.0, 0.0, 0.0, 0.0, 0.0, 0.0, 0.0, 0.0, 0.0, 0.0, 0.0, 0.0, 0.0, 0.0, 0.0, 0.0, 0.0, 0.0, 0.0, 0.0, 0.0, 0.0, 0.0, 0.0, 0.0, 0.0, 0.0, 0.0, 0.0, 0.0, 0.0, 0.0, 0.0, 0.0, 0.0, 0.0, 0.0, 0.0, 0.0, 0.0, 0.0, 0.0, 0.0, 0.0, 0.0, 0.0, 0.0, 0.0, 0.0, 0.0, 0.0, 0.0, 0.0, 0.0, 0.0, 0.0, 0.0, 0.0, 0.0, 0.0, 0.0, 0.0, 0.0, 0.0, 0.0, 0.0, 0.0, 0.0, 0.0, 0.0, 0.0, 0.0, 0.0, 0.0, 0.0, 0.0, 0.0, 0.0, 0.0, 0.0, 0.0, 0.0, 0.0, 0.0, 0.0, 0.0, 0.0, 0.0, 0.0, 0.0, 0.0, 0.0, 0.0, 0.0, 0.0, 0.0, 0.0, 0.0, 0.0, 0.0, 0.0, 0.0, 0.0, 0.0, 0.4816, 0.6249, 0.4811, 0.625, 0.4811, 0.625, 0.4809, 0.6254, 0.4809, 0.6266, 0.4809, 0.6444, 0.4809, 0.6444, 0.4811, 0.6447, 0.4811, 0.6447, 0.4816, 0.6449, 0.4818, 0.6449, 0.4851, 0.6449, 0.4851, 0.6438, 0.4851, 0.6249, 0.4849, 0.6249, 0.4816, 0.6249, 0.757, 0.6447, 0.757, 0.6447, 0.7572, 0.6444, 0.7572, 0.6432, 0.7572, 0.6254, 0.7572, 0.6253, 0.757, 0.625, 0.757, 0.625, 0.7565, 0.6249, 0.7563, 0.6249, 0.753, 0.6249, 0.753, 0.6258, 0.753, 0.6449, 0.7532, 0.6449, 0.7565, 0.6449, 0.7566, 0.6448])
me_list_profile_2r_018.update()
me_list_profile_2r_019 = bpy.data.meshes.new('list-profile-2r.019')
me_list_profile_2r_019.from_pydata([(0.012, 0.002, 0.0), (0.01141, 0.0005859, 0.0), (0.01, 0.0, 0.0), (0.012, 0.078, 0.0), (0.01, 0.08, 0.0), (0.01141, 0.07941, 0.0), (-5.436e-09, 0.08, 0.0), (0.0, 0.0, 0.0), (0.01143, 0.0006234, 2.029), (0.01141, 0.0005859, 2.029), (0.012, 0.002, 2.028), (0.012, 0.004032, 2.028), (0.012, 0.078, 2.028), (0.01198, 0.07804, 2.028), (0.01141, 0.07941, 2.029), (0.01138, 0.07943, 2.029), (0.01, 0.08, 2.03), (0.009743, 0.08, 2.03), (-5.436e-09, 0.08, 2.04), (-5.322e-09, 0.07832, 2.04), (0.0, 0.0, 2.04), (0.0002108, 0.0, 2.04), (0.01, 0.0, 2.03), (0.01004, 1.511e-05, 2.03)], [], [(0, 1, 2), (3, 4, 5), (6, 4, 3), (0, 6, 3), (0, 7, 6), (0, 2, 7), (9, 1, 0, 8), (0, 10, 8), (10, 0, 3, 11), (3, 12, 11), (12, 3, 5, 13), (5, 14, 13), (5, 4, 15, 14), (16, 15, 4), (4, 6, 17, 16), (18, 17, 6), (6, 7, 19, 18), (20, 19, 7), (20, 7, 2, 21), (2, 22, 21), (22, 2, 1, 23), (1, 9, 23), (23, 9, 8, 10, 11, 12, 13, 14, 15, 16, 17, 18, 19, 20, 21, 22)])
me_list_profile_2r_019.polygons.foreach_set('use_smooth', [True] * 23)
me_list_profile_2r_019.polygons.foreach_set('material_index', [0, 0, 0, 0, 0, 0, 0, 0, 0, 0, 0, 0, 0, 0, 0, 0, 0, 0, 0, 0, 0, 0, 22856])
_k = set([(0, 1), (0, 3), (1, 2), (2, 7), (3, 5), (4, 5), (4, 6), (6, 7), (6, 18), (7, 20), (9, 23), (14, 15), (15, 16), (16, 17), (17, 18), (18, 19), (19, 20), (20, 21), (21, 22), (22, 23)])
me_list_profile_2r_019.attributes.new('sharp_edge', 'BOOLEAN', 'EDGE').data.foreach_set('value', [ (min(e.vertices), max(e.vertices)) in _k for e in me_list_profile_2r_019.edges])
_uv = me_list_profile_2r_019.uv_layers.new(name='UVMap')
_uv.uv.foreach_set('vector', [0.0, 0.0, 0.0, 0.0, 0.0, 0.0, 0.0, 0.0, 0.0, 0.0, 0.0, 0.0, 0.0, 0.0, 0.0, 0.0, 0.0, 0.0, 0.0, 0.0, 0.0, 0.0, 0.0, 0.0, 0.0, 0.0, 0.0, 0.0, 0.0, 0.0, 0.0, 0.0, 0.0, 0.0, 0.0, 0.0, 0.0, 0.0, 0.0, 0.0, 0.0, 0.0, 0.0, 0.0, 0.0, 0.0, 0.0, 0.0, 0.0, 0.0, 0.0, 0.0, 0.0, 0.0, 0.0, 0.0, 0.0, 0.0, 0.0, 0.0, 0.0, 0.0, 0.0, 0.0, 0.0, 0.0, 0.0, 0.0, 0.0, 0.0, 0.0, 0.0, 0.0, 0.0, 0.0, 0.0, 0.0, 0.0, 0.0, 0.0, 0.0, 0.0, 0.0, 0.0, 0.0, 0.0, 0.0, 0.0, 0.0, 0.0, 0.0, 0.0, 0.0, 0.0, 0.0, 0.0, 0.0, 0.0, 0.0, 0.0, 0.0, 0.0, 0.0, 0.0, 0.0, 0.0, 0.0, 0.0, 0.0, 0.0, 0.0, 0.0, 0.0, 0.0, 0.0, 0.0, 0.0, 0.0, 0.0, 0.0, 0.0, 0.0, 0.0, 0.0, 0.0, 0.0, 0.0, 0.0, 0.0, 0.0, 0.0, 0.0, 0.0, 0.0, 0.0, 0.0, 0.0, 0.0, 0.0, 0.0, 0.0, 0.0, 0.0, 0.0, 0.0, 0.0, 0.0, 0.0, 0.4743, 0.1051, 0.4738, 0.1053, 0.4738, 0.1053, 0.4736, 0.1056, 0.4736, 0.1061, 0.4736, 0.1246, 0.4736, 0.1246, 0.4738, 0.125, 0.4738, 0.125, 0.4743, 0.1251, 0.4744, 0.1251, 0.4778, 0.1251, 0.4778, 0.1247, 0.4778, 0.1051, 0.4778, 0.1051, 0.4743, 0.1051])
me_list_profile_2r_019.update()
me_list_profile_2r_020 = bpy.data.meshes.new('list-profile-2r.020')
me_list_profile_2r_020.from_pydata([(0.2069, 0.002, 0.0), (0.2064, 0.0005859, 0.0), (0.2049, -2.325e-09, 0.0), (0.2069, 0.078, 0.0), (0.2049, 0.08, 0.0), (0.2064, 0.07941, 0.0), (0.1949, 0.08, 0.0), (0.1949, -2.325e-09, 0.0), (0.2064, 0.0006232, 2.029), (0.2064, 0.0005859, 2.029), (0.2069, 0.002, 2.028), (0.2069, 0.004024, 2.028), (0.2069, 0.078, 2.028), (0.2069, 0.07804, 2.028), (0.2064, 0.07941, 2.029), (0.2063, 0.07943, 2.029), (0.2049, 0.08, 2.03), (0.2047, 0.08, 2.031), (0.1949, 0.08, 2.04), (0.1949, 0.07833, 2.04), (0.1949, -2.325e-09, 2.04), (0.1952, -2.325e-09, 2.04), (0.2049, -2.325e-09, 2.03), (0.205, 1.505e-05, 2.03)], [], [(0, 1, 2), (3, 4, 5), (6, 4, 3), (0, 6, 3), (0, 7, 6), (0, 2, 7), (9, 1, 0, 8), (0, 10, 8), (10, 0, 3, 11), (3, 12, 11), (12, 3, 5, 13), (5, 14, 13), (5, 4, 15, 14), (16, 15, 4), (4, 6, 17, 16), (18, 17, 6), (6, 7, 19, 18), (20, 19, 7), (20, 7, 2, 21), (2, 22, 21), (22, 2, 1, 23), (1, 9, 23), (9, 8, 10, 11, 12, 13, 14, 15, 16, 17, 18, 19, 20, 21, 22, 23)])
me_list_profile_2r_020.polygons.foreach_set('use_smooth', [True] * 23)
me_list_profile_2r_020.polygons.foreach_set('material_index', [0, 0, 0, 0, 0, 0, 0, 0, 0, 0, 0, 0, 0, 0, 0, 0, 0, 0, 0, 0, 0, 0, 22856])
_k = set([(0, 1), (0, 3), (1, 2), (2, 7), (3, 5), (4, 5), (4, 6), (6, 7), (6, 18), (7, 20), (9, 23), (14, 15), (15, 16), (16, 17), (17, 18), (18, 19), (19, 20), (20, 21), (21, 22), (22, 23)])
me_list_profile_2r_020.attributes.new('sharp_edge', 'BOOLEAN', 'EDGE').data.foreach_set('value', [ (min(e.vertices), max(e.vertices)) in _k for e in me_list_profile_2r_020.edges])
_uv = me_list_profile_2r_020.uv_layers.new(name='UVMap')
_uv.uv.foreach_set('vector', [0.0, 0.0, 0.0, 0.0, 0.0, 0.0, 0.0, 0.0, 0.0, 0.0, 0.0, 0.0, 0.0, 0.0, 0.0, 0.0, 0.0, 0.0, 0.0, 0.0, 0.0, 0.0, 0.0, 0.0, 0.0, 0.0, 0.0, 0.0, 0.0, 0.0, 0.0, 0.0, 0.0, 0.0, 0.0, 0.0, 0.0, 0.0, 0.0, 0.0, 0.0, 0.0, 0.0, 0.0, 0.0, 0.0, 0.0, 0.0, 0.0, 0.0, 0.0, 0.0, 0.0, 0.0, 0.0, 0.0, 0.0, 0.0, 0.0, 0.0, 0.0, 0.0, 0.0, 0.0, 0.0, 0.0, 0.0, 0.0, 0.0, 0.0, 0.0, 0.0, 0.0, 0.0, 0.0, 0.0, 0.0, 0.0, 0.0, 0.0, 0.0, 0.0, 0.0, 0.0, 0.0, 0.0, 0.0, 0.0, 0.0, 0.0, 0.0, 0.0, 0.0, 0.0, 0.0, 0.0, 0.0, 0.0, 0.0, 0.0, 0.0, 0.0, 0.0, 0.0, 0.0, 0.0, 0.0, 0.0, 0.0, 0.0, 0.0, 0.0, 0.0, 0.0, 0.0, 0.0, 0.0, 0.0, 0.0, 0.0, 0.0, 0.0, 0.0, 0.0, 0.0, 0.0, 0.0, 0.0, 0.0, 0.0, 0.0, 0.0, 0.0, 0.0, 0.0, 0.0, 0.0, 0.0, 0.0, 0.0, 0.0, 0.0, 0.0, 0.0, 0.0, 0.0, 0.0, 0.0, 0.1914, 0.625, 0.1914, 0.625, 0.1912, 0.6254, 0.1912, 0.6259, 0.1912, 0.6444, 0.1912, 0.6444, 0.1914, 0.6447, 0.1914, 0.6447, 0.1919, 0.6449, 0.192, 0.6449, 0.1954, 0.6449, 0.1954, 0.6445, 0.1954, 0.6249, 0.1954, 0.6249, 0.1919, 0.6249, 0.1919, 0.6249])
me_list_profile_2r_020.update()
me_list_profile_2r_027 = bpy.data.meshes.new('list-profile-2r.027')
me_list_profile_2r_027.from_pydata([(12.0, 2.0, 750.3), (11.41, 0.5859, 750.3), (10.0, 0.0, 750.3), (12.0, 54.0, 750.3), (10.0, 56.0, 750.3), (11.41, 55.41, 750.3), (0.0, 56.0, 750.3), (0.0, 0.0, 750.3), (10.0, 0.0, 2036.0), (11.41, 0.5859, 2036.0), (12.0, 2.0, 2036.0), (11.41, 55.41, 2036.0), (10.0, 56.0, 2036.0), (12.0, 54.0, 2036.0), (0.0, 56.0, 2036.0), (0.0, 0.0, 2036.0)], [], [(0, 1, 2), (3, 4, 5), (6, 4, 3), (0, 6, 3), (0, 7, 6), (0, 2, 7), (8, 9, 10), (11, 12, 13), (13, 12, 14), (13, 14, 10), (14, 15, 10), (15, 8, 10), (11, 5, 4, 12), (14, 12, 4, 6), (3, 13, 10, 0), (3, 5, 11, 13), (8, 2, 1, 9), (0, 10, 9, 1), (15, 14, 6, 7), (8, 15, 7, 2)])
me_list_profile_2r_027.polygons.foreach_set('use_smooth', [True] * 20)
_k = set([(0, 1), (0, 3), (1, 2), (2, 7), (3, 5), (4, 5), (4, 6), (6, 7), (6, 14), (7, 15), (8, 9), (8, 15), (9, 10), (10, 13), (11, 12), (11, 13), (12, 14), (14, 15)])
me_list_profile_2r_027.attributes.new('sharp_edge', 'BOOLEAN', 'EDGE').data.foreach_set('value', [ (min(e.vertices), max(e.vertices)) in _k for e in me_list_profile_2r_027.edges])
me_list_profile_2r_027.update()
me_list_profile_2r_028 = bpy.data.meshes.new('list-profile-2r.028')
me_list_profile_2r_028.from_pydata([(12.0, 2.0, 0.0), (11.41, 0.5859, 0.0), (10.0, 0.0, 0.0), (12.0, 42.0, 0.0), (10.0, 44.0, 0.0), (11.41, 43.41, 0.0), (0.0, 44.0, 0.0), (0.0, 0.0, 0.0), (10.0, 0.0, 4000.0), (11.41, 0.5859, 4000.0), (12.0, 2.0, 4000.0), (11.41, 43.41, 4000.0), (10.0, 44.0, 4000.0), (12.0, 42.0, 4000.0), (0.0, 44.0, 4000.0), (0.0, 0.0, 4000.0)], [], [(0, 1, 2), (3, 4, 5), (6, 4, 3), (0, 6, 3), (0, 7, 6), (0, 2, 7), (8, 9, 10), (11, 12, 13), (13, 12, 14), (13, 14, 10), (14, 15, 10), (15, 8, 10), (11, 5, 4, 12), (14, 12, 4, 6), (3, 13, 10, 0), (3, 5, 11, 13), (8, 2, 1, 9), (0, 10, 9, 1), (15, 14, 6, 7), (8, 15, 7, 2)])
me_list_profile_2r_028.polygons.foreach_set('use_smooth', [True] * 20)
_k = set([(0, 1), (0, 3), (1, 2), (2, 7), (3, 5), (4, 5), (4, 6), (6, 7), (6, 14), (7, 15), (8, 9), (8, 15), (9, 10), (10, 13), (11, 12), (11, 13), (12, 14), (14, 15)])
me_list_profile_2r_028.attributes.new('sharp_edge', 'BOOLEAN', 'EDGE').data.foreach_set('value', [ (min(e.vertices), max(e.vertices)) in _k for e in me_list_profile_2r_028.edges])
me_list_profile_2r_028.update()
me_list_profile_2r_029 = bpy.data.meshes.new('list-profile-2r.029')
me_list_profile_2r_029.from_pydata([(12.0, 2.0, 750.3), (11.41, 0.5859, 750.3), (10.0, 0.0, 750.3), (12.0, 54.0, 750.3), (10.0, 56.0, 750.3), (11.41, 55.41, 750.3), (0.0, 56.0, 750.3), (0.0, 0.0, 750.3), (10.0, 0.0, 2036.0), (11.41, 0.5859, 2036.0), (12.0, 2.0, 2036.0), (11.41, 55.41, 2036.0), (10.0, 56.0, 2036.0), (12.0, 54.0, 2036.0), (0.0, 56.0, 2036.0), (0.0, 0.0, 2036.0)], [], [(0, 1, 2), (3, 4, 5), (6, 4, 3), (0, 6, 3), (0, 7, 6), (0, 2, 7), (8, 9, 10), (11, 12, 13), (13, 12, 14), (13, 14, 10), (14, 15, 10), (15, 8, 10), (11, 5, 4, 12), (14, 12, 4, 6), (3, 13, 10, 0), (3, 5, 11, 13), (8, 2, 1, 9), (0, 10, 9, 1), (15, 14, 6, 7), (8, 15, 7, 2)])
me_list_profile_2r_029.polygons.foreach_set('use_smooth', [True] * 20)
_k = set([(0, 1), (0, 3), (1, 2), (2, 7), (3, 5), (4, 5), (4, 6), (6, 7), (6, 14), (7, 15), (8, 9), (8, 15), (9, 10), (10, 13), (11, 12), (11, 13), (12, 14), (14, 15)])
me_list_profile_2r_029.attributes.new('sharp_edge', 'BOOLEAN', 'EDGE').data.foreach_set('value', [ (min(e.vertices), max(e.vertices)) in _k for e in me_list_profile_2r_029.edges])
me_list_profile_2r_029.update()
me_list_profile_2r_030 = bpy.data.meshes.new('list-profile-2r.030')
me_list_profile_2r_030.from_pydata([(12.0, 2.0, 1751.0), (11.41, 0.5858, 1751.0), (10.0, -0.0001322, 1751.0), (12.0, 54.0, 1751.0), (10.0, 56.0, 1751.0), (11.41, 55.41, 1751.0), (-3.888e-13, 56.0, 1751.0), (-3.888e-13, -0.0001322, 1751.0), (10.0, 7.364e-05, 3025.0), (11.41, 0.586, 3025.0), (12.0, 2.0, 3025.0), (11.41, 55.41, 3025.0), (10.0, 56.0, 3025.0), (12.0, 54.0, 3025.0), (2.166e-13, 56.0, 3025.0), (2.166e-13, 7.364e-05, 3025.0)], [], [(0, 1, 2), (3, 4, 5), (6, 4, 3), (0, 6, 3), (0, 7, 6), (0, 2, 7), (8, 9, 10), (11, 12, 13), (13, 12, 14), (13, 14, 10), (14, 15, 10), (15, 8, 10), (11, 5, 4, 12), (14, 12, 4, 6), (3, 13, 10, 0), (3, 5, 11, 13), (8, 2, 1, 9), (0, 10, 9, 1), (15, 14, 6, 7), (8, 15, 7, 2)])
me_list_profile_2r_030.polygons.foreach_set('use_smooth', [True] * 20)
_k = set([(0, 1), (0, 3), (1, 2), (2, 7), (3, 5), (4, 5), (4, 6), (6, 7), (6, 14), (7, 15), (8, 9), (8, 15), (9, 10), (10, 13), (11, 12), (11, 13), (12, 14), (14, 15)])
me_list_profile_2r_030.attributes.new('sharp_edge', 'BOOLEAN', 'EDGE').data.foreach_set('value', [ (min(e.vertices), max(e.vertices)) in _k for e in me_list_profile_2r_030.edges])
me_list_profile_2r_030.update()
me_list_profile_2r_031 = bpy.data.meshes.new('list-profile-2r.031')
me_list_profile_2r_031.from_pydata([(12.0, 2.0, 1751.0), (11.41, 0.5858, 1751.0), (10.0, -0.0001322, 1751.0), (12.0, 54.0, 1751.0), (10.0, 56.0, 1751.0), (11.41, 55.41, 1751.0), (-3.888e-13, 56.0, 1751.0), (-3.888e-13, -0.0001322, 1751.0), (10.0, 7.364e-05, 3025.0), (11.41, 0.586, 3025.0), (12.0, 2.0, 3025.0), (11.41, 55.41, 3025.0), (10.0, 56.0, 3025.0), (12.0, 54.0, 3025.0), (2.166e-13, 56.0, 3025.0), (2.166e-13, 7.364e-05, 3025.0)], [], [(0, 1, 2), (3, 4, 5), (6, 4, 3), (0, 6, 3), (0, 7, 6), (0, 2, 7), (8, 9, 10), (11, 12, 13), (13, 12, 14), (13, 14, 10), (14, 15, 10), (15, 8, 10), (11, 5, 4, 12), (14, 12, 4, 6), (3, 13, 10, 0), (3, 5, 11, 13), (8, 2, 1, 9), (0, 10, 9, 1), (15, 14, 6, 7), (8, 15, 7, 2)])
me_list_profile_2r_031.polygons.foreach_set('use_smooth', [True] * 20)
_k = set([(0, 1), (0, 3), (1, 2), (2, 7), (3, 5), (4, 5), (4, 6), (6, 7), (6, 14), (7, 15), (8, 9), (8, 15), (9, 10), (10, 13), (11, 12), (11, 13), (12, 14), (14, 15)])
me_list_profile_2r_031.attributes.new('sharp_edge', 'BOOLEAN', 'EDGE').data.foreach_set('value', [ (min(e.vertices), max(e.vertices)) in _k for e in me_list_profile_2r_031.edges])
me_list_profile_2r_031.update()
me_list_profile_2r_032 = bpy.data.meshes.new('list-profile-2r.032')
me_list_profile_2r_032.from_pydata([(12.0, 2.0, 1751.0), (11.41, 0.5858, 1751.0), (10.0, -0.0001322, 1751.0), (12.0, 54.0, 1751.0), (10.0, 56.0, 1751.0), (11.41, 55.41, 1751.0), (-3.888e-13, 56.0, 1751.0), (-3.888e-13, -0.0001322, 1751.0), (10.0, 7.364e-05, 3025.0), (11.41, 0.586, 3025.0), (12.0, 2.0, 3025.0), (11.41, 55.41, 3025.0), (10.0, 56.0, 3025.0), (12.0, 54.0, 3025.0), (2.166e-13, 56.0, 3025.0), (2.166e-13, 7.364e-05, 3025.0)], [], [(0, 1, 2), (3, 4, 5), (6, 4, 3), (0, 6, 3), (0, 7, 6), (0, 2, 7), (8, 9, 10), (11, 12, 13), (13, 12, 14), (13, 14, 10), (14, 15, 10), (15, 8, 10), (11, 5, 4, 12), (14, 12, 4, 6), (3, 13, 10, 0), (3, 5, 11, 13), (8, 2, 1, 9), (0, 10, 9, 1), (15, 14, 6, 7), (8, 15, 7, 2)])
me_list_profile_2r_032.polygons.foreach_set('use_smooth', [True] * 20)
_k = set([(0, 1), (0, 3), (1, 2), (2, 7), (3, 5), (4, 5), (4, 6), (6, 7), (6, 14), (7, 15), (8, 9), (8, 15), (9, 10), (10, 13), (11, 12), (11, 13), (12, 14), (14, 15)])
me_list_profile_2r_032.attributes.new('sharp_edge', 'BOOLEAN', 'EDGE').data.foreach_set('value', [ (min(e.vertices), max(e.vertices)) in _k for e in me_list_profile_2r_032.edges])
me_list_profile_2r_032.update()
me_list_profile_2r_033 = bpy.data.meshes.new('list-profile-2r.033')
me_list_profile_2r_033.from_pydata([(3.646, -26.0, -636.8), (3.061, -27.41, -636.8), (1.646, -28.0, -636.8), (3.646, 26.0, -636.8), (1.646, 28.0, -636.8), (3.061, 27.41, -636.8), (-8.354, 28.0, -636.8), (-8.354, -28.0, -636.8), (1.646, -28.0, 636.8), (3.061, -27.41, 636.8), (3.646, -26.0, 636.8), (3.061, 27.41, 636.8), (1.646, 28.0, 636.8), (3.646, 26.0, 636.8), (-8.354, 28.0, 636.8), (-8.354, -28.0, 636.8)], [], [(0, 1, 2), (3, 4, 5), (6, 4, 3), (0, 6, 3), (0, 7, 6), (0, 2, 7), (8, 9, 10), (11, 12, 13), (13, 12, 14), (13, 14, 10), (14, 15, 10), (15, 8, 10), (11, 5, 4, 12), (14, 12, 4, 6), (3, 13, 10, 0), (3, 5, 11, 13), (8, 2, 1, 9), (0, 10, 9, 1), (15, 14, 6, 7), (8, 15, 7, 2)])
me_list_profile_2r_033.polygons.foreach_set('use_smooth', [True] * 20)
_k = set([(0, 1), (0, 3), (1, 2), (2, 7), (3, 5), (4, 5), (4, 6), (6, 7), (6, 14), (7, 15), (8, 9), (8, 15), (9, 10), (10, 13), (11, 12), (11, 13), (12, 14), (14, 15)])
me_list_profile_2r_033.attributes.new('sharp_edge', 'BOOLEAN', 'EDGE').data.foreach_set('value', [ (min(e.vertices), max(e.vertices)) in _k for e in me_list_profile_2r_033.edges])
me_list_profile_2r_033.update()
me_list_profile_2r_034 = bpy.data.meshes.new('list-profile-2r.034')
me_list_profile_2r_034.from_pydata([(3.646, -26.0, -636.8), (3.061, -27.41, -636.8), (1.646, -28.0, -636.8), (3.646, 26.0, -636.8), (1.646, 28.0, -636.8), (3.061, 27.41, -636.8), (-8.354, 28.0, -636.8), (-8.354, -28.0, -636.8), (1.646, -28.0, 512.1), (3.061, -27.41, 512.1), (3.646, -26.0, 512.1), (3.061, 27.41, 512.1), (1.646, 28.0, 512.1), (3.646, 26.0, 512.1), (-8.354, 28.0, 512.1), (-8.354, -28.0, 512.1)], [], [(0, 1, 2), (3, 4, 5), (6, 4, 3), (0, 6, 3), (0, 7, 6), (0, 2, 7), (8, 9, 10), (11, 12, 13), (13, 12, 14), (13, 14, 10), (14, 15, 10), (15, 8, 10), (11, 5, 4, 12), (14, 12, 4, 6), (3, 13, 10, 0), (3, 5, 11, 13), (8, 2, 1, 9), (0, 10, 9, 1), (15, 14, 6, 7), (8, 15, 7, 2)])
me_list_profile_2r_034.polygons.foreach_set('use_smooth', [True] * 20)
_k = set([(0, 1), (0, 3), (1, 2), (2, 7), (3, 5), (4, 5), (4, 6), (6, 7), (6, 14), (7, 15), (8, 9), (8, 15), (9, 10), (10, 13), (11, 12), (11, 13), (12, 14), (14, 15)])
me_list_profile_2r_034.attributes.new('sharp_edge', 'BOOLEAN', 'EDGE').data.foreach_set('value', [ (min(e.vertices), max(e.vertices)) in _k for e in me_list_profile_2r_034.edges])
me_list_profile_2r_034.update()
me_list_profile_2r_035 = bpy.data.meshes.new('list-profile-2r.035')
me_list_profile_2r_035.from_pydata([(3.646, -26.0, -636.8), (3.061, -27.41, -636.8), (1.646, -28.0, -636.8), (3.646, 26.0, -636.8), (1.646, 28.0, -636.8), (3.061, 27.41, -636.8), (-8.354, 28.0, -636.8), (-8.354, -28.0, -636.8), (1.646, -28.0, 512.1), (3.061, -27.41, 512.1), (3.646, -26.0, 512.1), (3.061, 27.41, 512.1), (1.646, 28.0, 512.1), (3.646, 26.0, 512.1), (-8.354, 28.0, 512.1), (-8.354, -28.0, 512.1)], [], [(0, 1, 2), (3, 4, 5), (6, 4, 3), (0, 6, 3), (0, 7, 6), (0, 2, 7), (8, 9, 10), (11, 12, 13), (13, 12, 14), (13, 14, 10), (14, 15, 10), (15, 8, 10), (11, 5, 4, 12), (14, 12, 4, 6), (3, 13, 10, 0), (3, 5, 11, 13), (8, 2, 1, 9), (0, 10, 9, 1), (15, 14, 6, 7), (8, 15, 7, 2)])
me_list_profile_2r_035.polygons.foreach_set('use_smooth', [True] * 20)
_k = set([(0, 1), (0, 3), (1, 2), (2, 7), (3, 5), (4, 5), (4, 6), (6, 7), (6, 14), (7, 15), (8, 9), (8, 15), (9, 10), (10, 13), (11, 12), (11, 13), (12, 14), (14, 15)])
me_list_profile_2r_035.attributes.new('sharp_edge', 'BOOLEAN', 'EDGE').data.foreach_set('value', [ (min(e.vertices), max(e.vertices)) in _k for e in me_list_profile_2r_035.edges])
me_list_profile_2r_035.update()

# ---- objects
ob_light = bpy.data.objects.new('Light', light_light)
ob_camera = bpy.data.objects.new('Camera', cam_camera)
ob_walls = bpy.data.objects.new('walls', me_walls)
ob_plane = bpy.data.objects.new('Plane', me_plane)
ob_list_profiles = bpy.data.objects.new('list-profiles', me_list_profiles_005)
ob_backuplist = bpy.data.objects.new('backuplist', me_list_profiles_006)
ob_list_profiles_002 = bpy.data.objects.new('list-profiles.002', me_list_profiles_007)
ob_list_profiles_003 = bpy.data.objects.new('list-profiles.003', me_list_profiles_008)
ob_list_profiles_004 = bpy.data.objects.new('list-profiles.004', me_list_profiles_009)
ob_list_profile_2r = bpy.data.objects.new('list-profile-2r', me_list_profile_2r)
ob_list_profile_2r_001 = bpy.data.objects.new('list-profile-2r.001', me_list_profile_2r_001)
ob_list_profile_2r_002 = bpy.data.objects.new('list-profile-2r.002', me_list_profile_2r_002)
ob_list_profile_2r_003 = bpy.data.objects.new('list-profile-2r.003', me_list_profile_2r_003)
ob_list_profile_2r_004 = bpy.data.objects.new('list-profile-2r.004', me_list_profile_2r_004)
ob_list_profile_2r_005 = bpy.data.objects.new('list-profile-2r.005', me_list_profile_2r_005)
ob_cube = bpy.data.objects.new('Cube', me_cube_004)
ob_list_profile_2r_006 = bpy.data.objects.new('list-profile-2r.006', me_list_profile_2r_006)
ob_list_profile_2r_007 = bpy.data.objects.new('list-profile-2r.007', me_list_profile_2r_007)
ob_list_profile_2r_008 = bpy.data.objects.new('list-profile-2r.008', me_list_profile_2r_008)
ob_list_profile_2r_009 = bpy.data.objects.new('list-profile-2r.009', me_list_profile_2r_012)
ob_list_profile_2r_010 = bpy.data.objects.new('list-profile-2r.010', me_list_profile_2r_013)
ob_list_profile_2r_011 = bpy.data.objects.new('list-profile-2r.011', me_list_profile_2r_014)
ob_door = bpy.data.objects.new('Door', me_cube_007)
ob_list_profile_2r_012 = bpy.data.objects.new('list-profile-2r.012', me_list_profile_2r_015)
ob_list_profile_2r_013 = bpy.data.objects.new('list-profile-2r.013', me_list_profile_2r_016)
ob_list_profile_2r_014 = bpy.data.objects.new('list-profile-2r.014', me_list_profile_2r_017)
ob_list_profile_2r_015 = bpy.data.objects.new('list-profile-2r.015', me_list_profile_2r_018)
ob_list_profile_2r_016 = bpy.data.objects.new('list-profile-2r.016', me_list_profile_2r_019)
ob_list_profile_2r_017 = bpy.data.objects.new('list-profile-2r.017', me_list_profile_2r_020)
ob_list_profile_2r_018 = bpy.data.objects.new('list-profile-2r.018', me_list_profile_2r_027)
ob_list_profile_2r_goodtopo_backup = bpy.data.objects.new('list-profile-2r-goodtopo-backup', me_list_profile_2r_028)
ob_list_profile_2r_019 = bpy.data.objects.new('list-profile-2r.019', me_list_profile_2r_029)
ob_list_profile_2r_020 = bpy.data.objects.new('list-profile-2r.020', me_list_profile_2r_030)
ob_list_profile_2r_021 = bpy.data.objects.new('list-profile-2r.021', me_list_profile_2r_031)
ob_list_profile_2r_022 = bpy.data.objects.new('list-profile-2r.022', me_list_profile_2r_032)
ob_list_profile_2r_023 = bpy.data.objects.new('list-profile-2r.023', me_list_profile_2r_033)
ob_list_profile_2r_024 = bpy.data.objects.new('list-profile-2r.024', me_list_profile_2r_034)
ob_list_profile_2r_025 = bpy.data.objects.new('list-profile-2r.025', me_list_profile_2r_035)

# ---- transforms, parenting, visibility, modifiers, constraints
ob_light.location = (1.258, 1.632, 1.464)
ob_light.rotation_euler = (0.6503, 0.05522, 1.866)
ob_light.lock_rotations_4d = False
ob_light.empty_display_type = 'ARROWS'
ob_light.color = (0.0, 0.0, 0.0, 0.0)
ob_light.lineart.crease_threshold = 0.0
ob_camera.location = (2.099, 0.1785, 1.418)
ob_camera.rotation_euler = (1.526, -3.376e-06, -5.217)
ob_camera.lock_rotations_4d = False
ob_camera.empty_display_type = 'ARROWS'
ob_camera.color = (0.0, 0.0, 0.0, 0.0)
ob_camera.display_type = 'WIRE'
ob_camera.lineart.crease_threshold = 0.0
ob_walls.location = (0.0, 0.0, 0.0)
ob_plane.location = (1.504, 1.817, 0.0)
ob_plane.rotation_euler = (0.0, -0.0, 1.571)
ob_plane.scale = (2.222, 2.222, 2.222)
ob_list_profiles.location = (2.028e-07, 3.832, 0.0)
ob_list_profiles.rotation_euler = (1.571, 2.22e-16, 2.22e-16)
ob_backuplist.location = (-0.4885, 3.856, 0.0)
ob_backuplist.rotation_euler = (1.571, 2.22e-16, 2.22e-16)
ob_backuplist.hide_render = True
ob_list_profiles_002.location = (2.96, -0.1523, 0.0)
ob_list_profiles_002.rotation_euler = (1.571, 2.22e-16, -3.142)
ob_list_profiles_003.location = (3.832, 3.68, 0.0)
ob_list_profiles_003.rotation_euler = (1.571, 2.22e-16, -1.571)
ob_list_profiles_004.location = (-0.872, 4.624e-05, 0.0)
ob_list_profiles_004.rotation_euler = (1.571, 2.22e-16, 1.571)
ob_list_profile_2r.location = (2.805, 0.0, 0.0)
ob_list_profile_2r.rotation_euler = (0.0, -0.0, 1.571)
ob_list_profile_2r_001.location = (2.005, 0.0, 0.0)
ob_list_profile_2r_001.rotation_euler = (0.0, -0.0, 1.571)
ob_list_profile_2r_002.location = (2.96, 0.06423, 0.0)
ob_list_profile_2r_002.rotation_euler = (0.0, -0.0, 3.142)
ob_list_profile_2r_003.location = (2.96, 0.6692, 0.0)
ob_list_profile_2r_003.rotation_euler = (0.0, -0.0, 3.142)
ob_list_profile_2r_004.location = (-0.03956, 0.0, 2.04)
ob_list_profile_2r_004.rotation_euler = (1.571, -5.886e-08, 1.571)
ob_list_profile_2r_005.location = (2.96, -0.3405, 2.04)
ob_list_profile_2r_005.rotation_euler = (1.571, -5.886e-08, 3.142)
ob_cube.location = (3.119, 0.4843, 0.05881)
ob_list_profile_2r_006.location = (2.761, 0.0004681, 0.0)
ob_list_profile_2r_006.rotation_euler = (0.0, -0.0, 3.142)
ob_list_profile_2r_007.location = (2.005, -0.07949, 0.0)
ob_list_profile_2r_007.rotation_euler = (0.0, -0.0, 6.283)
ob_list_profile_2r_008.location = (1.305, -0.07941, 2.04)
ob_list_profile_2r_008.rotation_euler = (6.283, 1.571, 0.0)
ob_list_profile_2r_009.location = (1.317, -0.07428, 2.04)
ob_list_profile_2r_009.rotation_euler = (6.283, 1.571, 0.0)
ob_list_profile_2r_010.location = (2.017, -0.07436, 0.0)
ob_list_profile_2r_010.rotation_euler = (0.0, -0.0, 6.283)
ob_list_profile_2r_011.location = (2.773, 0.005597, 0.0)
ob_list_profile_2r_011.rotation_euler = (0.0, -0.0, 3.142)
ob_door.location = (2.75, -0.0003541, 3.5)
ob_door.rotation_euler = (0.0, -0.0, -0.4233)
ob_list_profile_2r_012.location = (2.954, 0.8323, 0.0)
ob_list_profile_2r_012.rotation_euler = (0.0, -0.0, 4.712)
ob_list_profile_2r_013.location = (3.034, 0.07624, 0.0)
ob_list_profile_2r_013.rotation_euler = (0.0, -0.0, 7.854)
ob_list_profile_2r_014.location = (3.034, -0.6239, 2.04)
ob_list_profile_2r_014.rotation_euler = (4.712, 1.571, 0.0)
ob_list_profile_2r_015.location = (3.039, -0.6359, 2.04)
ob_list_profile_2r_015.rotation_euler = (4.712, 1.571, 0.0)
ob_list_profile_2r_016.location = (3.039, 0.06416, 0.0)
ob_list_profile_2r_016.rotation_euler = (0.0, -0.0, 7.854)
ob_list_profile_2r_017.location = (2.959, 0.8202, 0.0)
ob_list_profile_2r_017.rotation_euler = (0.0, -0.0, 4.712)
ob_list_profile_2r_018.location = (0.0002065, 2.204, 0.0)
ob_list_profile_2r_018.scale = (0.001, 0.001, 0.001)
ob_list_profile_2r_goodtopo_backup.location = (-1.306, 3.551, 0.0)
ob_list_profile_2r_goodtopo_backup.scale = (0.001, 0.001, 0.001)
ob_list_profile_2r_goodtopo_backup.hide_render = True
ob_list_profile_2r_019.location = (0.0002065, 0.8735, 0.0)
ob_list_profile_2r_019.scale = (0.001, 0.001, 0.001)
ob_list_profile_2r_020.location = (0.0002065, 3.954, 0.7502)
ob_list_profile_2r_020.rotation_euler = (1.571, 2.22e-16, 2.22e-16)
ob_list_profile_2r_020.scale = (0.001, 0.001, 0.001)
ob_list_profile_2r_021.location = (0.0002065, 3.954, 1.98)
ob_list_profile_2r_021.rotation_euler = (1.571, 2.22e-16, 2.22e-16)
ob_list_profile_2r_021.scale = (0.001, 0.001, 0.001)
ob_list_profile_2r_022.location = (0.0002065, 3.954, 0.8069)
ob_list_profile_2r_022.rotation_euler = (1.571, -1.571, 0.0)
ob_list_profile_2r_022.scale = (0.001, 0.001, 0.001)
ob_list_profile_2r_023.location = (-0.02779, 1.567, 1.972)
ob_list_profile_2r_023.rotation_euler = (4.712, 1.571, 0.0)
ob_list_profile_2r_023.scale = (0.001, 0.001, 0.001)
ob_list_profile_2r_024.location = (-0.02779, 0.9382, 1.456)
ob_list_profile_2r_024.rotation_euler = (-1.947e-07, -7.55e-08, 1.571)
ob_list_profile_2r_024.scale = (0.001, 0.001, 0.001)
ob_list_profile_2r_025.location = (-0.02779, 2.195, 1.331)
ob_list_profile_2r_025.rotation_euler = (-1.947e-07, -3.142, 1.571)
ob_list_profile_2r_025.scale = (0.001, 0.001, 0.001)

# ---- collection membership
col_collection.objects.link(ob_light)
col_collection.objects.link(ob_camera)
col_collection.objects.link(ob_walls)
col_collection.objects.link(ob_plane)
col_collection.objects.link(ob_list_profiles)
col_collection.objects.link(ob_backuplist)
col_collection.objects.link(ob_list_profiles_002)
col_collection.objects.link(ob_list_profiles_003)
col_collection.objects.link(ob_list_profiles_004)
col_collection.objects.link(ob_list_profile_2r)
col_collection.objects.link(ob_list_profile_2r_001)
col_collection.objects.link(ob_list_profile_2r_002)
col_collection.objects.link(ob_list_profile_2r_003)
col_collection.objects.link(ob_list_profile_2r_004)
col_collection.objects.link(ob_list_profile_2r_005)
col_collection.objects.link(ob_cube)
col_collection.objects.link(ob_list_profile_2r_006)
col_collection.objects.link(ob_list_profile_2r_007)
col_collection.objects.link(ob_list_profile_2r_008)
col_collection.objects.link(ob_list_profile_2r_009)
col_collection.objects.link(ob_list_profile_2r_010)
col_collection.objects.link(ob_list_profile_2r_011)
col_collection.objects.link(ob_door)
col_collection.objects.link(ob_list_profile_2r_012)
col_collection.objects.link(ob_list_profile_2r_013)
col_collection.objects.link(ob_list_profile_2r_014)
col_collection.objects.link(ob_list_profile_2r_015)
col_collection.objects.link(ob_list_profile_2r_016)
col_collection.objects.link(ob_list_profile_2r_017)
col_collection.objects.link(ob_list_profile_2r_018)
col_collection.objects.link(ob_list_profile_2r_goodtopo_backup)
col_collection.objects.link(ob_list_profile_2r_019)
col_collection.objects.link(ob_list_profile_2r_020)
col_collection.objects.link(ob_list_profile_2r_021)
col_collection.objects.link(ob_list_profile_2r_022)
col_collection.objects.link(ob_list_profile_2r_023)
col_collection.objects.link(ob_list_profile_2r_024)
col_collection.objects.link(ob_list_profile_2r_025)

# ---- scene / render settings (as saved in the file)
scene.camera = ob_camera
scene.frame_start = 1; scene.frame_end = 250; scene.frame_set(28)
scene.render.engine = 'CYCLES'
scene.render.resolution_x = 1536
scene.cycles.sampling_pattern = 'TABULATED_SOBOL'
scene.eevee.ray_tracing_options.trace_max_roughness = 0.0
bpy.context.view_layer.update()

